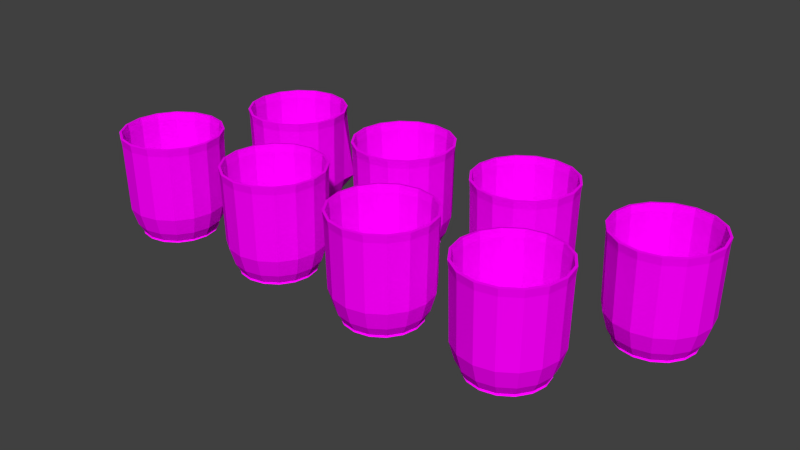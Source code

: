 # Source: Cup.blend  (saved by Blender 2.76.0; exported with 4.5.12 LTS)
import bpy
from mathutils import Matrix  # noqa: F401  (used for matrix-valued properties, if any)

bpy.ops.wm.read_factory_settings(use_empty=True)
scene = bpy.context.scene
scene.name = 'Scene'

# ---- collections
col_collection_1 = bpy.data.collections.new('Collection 1'); scene.collection.children.link(col_collection_1)

# ---- images (referenced by path relative to the original .blend; pixels are not part of the script)
import os
ASSET_DIR = os.environ.get("B2B_ASSET_DIR", "")  # directory of the original .blend (textures are referenced by path, not embedded)
HERE = os.path.dirname(os.path.abspath(__file__))  # packed textures are extracted next to this script under _unpacked/

def load_image(name, relpath, width, height, colorspace="sRGB"):
    """Load a texture the original file referenced (path relative to the .blend, or extracted next to this script)."""
    p = next((c for c in (os.path.join(HERE, relpath), os.path.join(ASSET_DIR, relpath)) if relpath and os.path.exists(c)), "")
    if p:
        img = bpy.data.images.load(p, check_existing=True)
        img.name = name
    else:  # same state as the original file: an image datablock whose file is absent (Cycles renders it pink)
        img = bpy.data.images.new(name, width, height)
        img.source = "FILE"
        img.filepath = "//" + (relpath or name)
    img.colorspace_settings.name = colorspace
    return img
img_cup_jpg = load_image('Cup.jpg', 'Cup.jpg', 1024, 1024, 'sRGB')

# ---- materials (node trees are filled in below, after node groups)
mat_cup = bpy.data.materials.new('Cup')
mat_cup.alpha_threshold = 0.0
mat_cup.roughness = 0.5

# ---- material node trees
mat_cup.use_nodes = True; mat_cup.node_tree.nodes.clear()
_N = mat_cup.node_tree.nodes; _L = mat_cup.node_tree.links
n0 = _N.new('ShaderNodeOutputMaterial'); n0.name = 'Material Output'; n0.location = (300, 300)
n1 = _N.new('ShaderNodeBsdfDiffuse'); n1.name = 'Diffuse BSDF'; n1.location = (10, 300)
n2 = _N.new('ShaderNodeTexImage'); n2.name = 'Image Texture'; n2.location = (-180, 300)
n2.width = 140
n2.image = img_cup_jpg
_L.new(n1.outputs[0], n0.inputs[0])
_L.new(n2.outputs[0], n1.inputs[0])
n0.is_active_output = True

# ---- world
world_world = bpy.data.worlds.new('World'); scene.world = world_world
world_world.color = (0.05088, 0.05088, 0.05088)
world_world.use_sun_shadow = False
world_world.sun_shadow_jitter_overblur = 0.0
world_world.cycles.sampling_method = 'MANUAL'
world_world.cycles.sample_map_resolution = 256

# ---- meshes
me_cylinder_010 = bpy.data.meshes.new('Cylinder.010')
me_cylinder_010.from_pydata([(1.863e-09, -1.129e-10, -0.1), (1.863e-09, 0.075, -0.1), (0.0, 0.1, 0.1), (0.0287, 0.06929, -0.1), (0.03827, 0.09239, 0.1), (0.05303, 0.05303, -0.1), (0.07071, 0.07071, 0.1), (0.06929, 0.0287, -0.1), (0.09239, 0.03827, 0.1), (0.075, -3.391e-09, -0.1), (0.1, -4.371e-09, 0.1), (0.06929, -0.0287, -0.1), (0.09239, -0.03827, 0.1), (0.05303, -0.05303, -0.1), (0.07071, -0.07071, 0.1), (0.0287, -0.06929, -0.1), (0.03827, -0.09239, 0.1), (1.319e-08, -0.075, -0.1), (1.51e-08, -0.1, 0.1), (-0.0287, -0.06929, -0.1), (-0.03827, -0.09239, 0.1), (-0.05303, -0.05303, -0.1), (-0.07071, -0.07071, 0.1), (-0.06929, -0.0287, -0.1), (-0.09239, -0.03827, 0.1), (-0.075, 7.815e-10, -0.1), (-0.1, 1.192e-09, 0.1), (-0.06929, 0.0287, -0.1), (-0.09239, 0.03827, 0.1), (-0.05303, 0.05303, -0.1), (-0.07071, 0.07071, 0.1), (-0.0287, 0.06929, -0.1), (-0.03827, 0.09239, 0.1), (1.863e-09, 0.075, -0.1), (1.187e-09, 0.085, -0.08255), (3.958e-10, 0.095, -0.04777), (1.583e-10, 0.098, 0.0854), (0.0375, 0.09054, 0.0854), (0.03635, 0.08777, -0.04777), (0.03253, 0.07853, -0.08255), (0.0287, 0.06929, -0.1), (0.0693, 0.0693, 0.0854), (0.0872, 0.06718, -0.04777), (0.0601, 0.0601, -0.08255), (0.05303, 0.05303, -0.1), (0.09054, 0.0375, 0.0854), (0.08777, 0.03635, -0.04777), (0.07853, 0.03253, -0.08255), (0.06929, 0.0287, -0.1), (0.098, -4.302e-09, 0.0854), (0.095, -4.199e-09, -0.04777), (0.085, -3.855e-09, -0.08255), (0.075, -3.391e-09, -0.1), (0.09054, -0.0375, 0.0854), (0.08777, -0.03635, -0.04777), (0.07853, -0.03253, -0.08255), (0.06929, -0.0287, -0.1), (0.0693, -0.0693, 0.0854), (0.06718, -0.06718, -0.04777), (0.0601, -0.0601, -0.08255), (0.05303, -0.05303, -0.1), (0.0375, -0.09054, 0.0854), (0.03635, -0.08777, -0.04777), (0.03253, -0.07853, -0.08255), (0.0287, -0.06929, -0.1), (1.496e-08, -0.098, 0.0854), (1.474e-08, -0.095, -0.04777), (1.402e-08, -0.085, -0.08255), (1.319e-08, -0.075, -0.1), (-0.0375, -0.09054, 0.0854), (-0.03635, -0.08777, -0.04777), (-0.03253, -0.07853, -0.08255), (-0.0287, -0.06929, -0.1), (-0.0693, -0.0693, 0.0854), (-0.06718, -0.06718, -0.04777), (-0.0601, -0.0601, -0.08255), (-0.05303, -0.05303, -0.1), (-0.09054, -0.0375, 0.0854), (-0.08777, -0.03635, -0.04777), (-0.07853, -0.03253, -0.08255), (-0.06929, -0.0287, -0.1), (-0.098, 1.15e-09, 0.0854), (-0.095, 1.086e-09, -0.04777), (-0.085, 8.739e-10, -0.08255), (-0.075, 7.815e-10, -0.1), (-0.09054, 0.0375, 0.0854), (-0.08777, 0.03635, -0.04777), (-0.07853, 0.03253, -0.08255), (-0.06929, 0.0287, -0.1), (-0.0693, 0.0693, 0.0854), (-0.06718, 0.06718, -0.04777), (-0.0601, 0.0601, -0.08255), (-0.05303, 0.05303, -0.1), (-0.0375, 0.09054, 0.0854), (-0.03635, 0.08777, -0.04777), (-0.03253, 0.07853, -0.08255), (-0.0287, 0.06929, -0.1)], [], [(0, 1, 3), (36, 2, 4, 37), (0, 3, 5), (37, 4, 6, 41), (0, 5, 7), (41, 6, 8, 45), (0, 7, 9), (45, 8, 10, 49), (0, 9, 11), (49, 10, 12, 53), (0, 11, 13), (53, 12, 14, 57), (0, 13, 15), (57, 14, 16, 61), (0, 15, 17), (61, 16, 18, 65), (0, 17, 19), (65, 18, 20, 69), (0, 19, 21), (69, 20, 22, 73), (0, 21, 23), (73, 22, 24, 77), (0, 23, 25), (77, 24, 26, 81), (0, 25, 27), (81, 26, 28, 85), (0, 27, 29), (85, 28, 30, 89), (0, 29, 31), (89, 30, 32, 93), (0, 31, 1), (93, 32, 2, 36), (31, 96, 33, 1), (96, 95, 34, 33), (95, 94, 35, 34), (94, 93, 36, 35), (29, 92, 96, 31), (92, 91, 95, 96), (91, 90, 94, 95), (90, 89, 93, 94), (27, 88, 92, 29), (88, 87, 91, 92), (87, 86, 90, 91), (86, 85, 89, 90), (25, 84, 88, 27), (84, 83, 87, 88), (83, 82, 86, 87), (82, 81, 85, 86), (23, 80, 84, 25), (80, 79, 83, 84), (79, 78, 82, 83), (78, 77, 81, 82), (21, 76, 80, 23), (76, 75, 79, 80), (75, 74, 78, 79), (74, 73, 77, 78), (19, 72, 76, 21), (72, 71, 75, 76), (71, 70, 74, 75), (70, 69, 73, 74), (17, 68, 72, 19), (68, 67, 71, 72), (67, 66, 70, 71), (66, 65, 69, 70), (15, 64, 68, 17), (64, 63, 67, 68), (63, 62, 66, 67), (62, 61, 65, 66), (13, 60, 64, 15), (60, 59, 63, 64), (59, 58, 62, 63), (58, 57, 61, 62), (11, 56, 60, 13), (56, 55, 59, 60), (55, 54, 58, 59), (54, 53, 57, 58), (9, 52, 56, 11), (52, 51, 55, 56), (51, 50, 54, 55), (50, 49, 53, 54), (7, 48, 52, 9), (48, 47, 51, 52), (47, 46, 50, 51), (46, 45, 49, 50), (5, 44, 48, 7), (44, 43, 47, 48), (43, 42, 46, 47), (42, 41, 45, 46), (3, 40, 44, 5), (40, 39, 43, 44), (39, 38, 42, 43), (38, 37, 41, 42), (1, 33, 40, 3), (33, 34, 39, 40), (34, 35, 38, 39), (35, 36, 37, 38)])
_uv = me_cylinder_010.uv_layers.new(name='UVMap')
_uv.uv.foreach_set('vector', [0.6271, 0.2434, 0.6283, 0.2289, 0.6319, 0.2307, 0.6469, 0.09298, 0.6503, 0.06845, 0.6932, 0.09508, 0.6838, 0.1158, 0.6271, 0.2434, 0.6319, 0.2307, 0.6348, 0.2344, 0.6838, 0.1158, 0.6932, 0.09508, 0.726, 0.1443, 0.7121, 0.1581, 0.6271, 0.2434, 0.6348, 0.2344, 0.6365, 0.2396, 0.7121, 0.1581, 0.726, 0.1443, 0.7437, 0.2086, 0.7274, 0.2134, 0.6271, 0.2434, 0.6365, 0.2396, 0.6368, 0.2453, 0.7274, 0.2134, 0.7437, 0.2086, 0.7437, 0.2782, 0.7274, 0.2732, 0.6271, 0.2434, 0.6368, 0.2453, 0.6356, 0.2507, 0.7274, 0.2732, 0.7437, 0.2782, 0.726, 0.3425, 0.7121, 0.3285, 0.6271, 0.2434, 0.6356, 0.2507, 0.633, 0.255, 0.7121, 0.3285, 0.726, 0.3425, 0.6932, 0.3918, 0.684, 0.3709, 0.6271, 0.2434, 0.633, 0.255, 0.6296, 0.2576, 0.684, 0.3709, 0.6932, 0.3918, 0.6503, 0.4184, 0.6471, 0.3938, 0.6271, 0.2434, 0.6296, 0.2576, 0.6258, 0.258, 0.6471, 0.3938, 0.6503, 0.4184, 0.6038, 0.4184, 0.6072, 0.3939, 0.6271, 0.2434, 0.6258, 0.258, 0.6222, 0.2562, 0.6072, 0.3939, 0.6038, 0.4184, 0.561, 0.3918, 0.5703, 0.371, 0.6271, 0.2434, 0.6222, 0.2562, 0.6193, 0.2524, 0.5703, 0.371, 0.561, 0.3918, 0.5281, 0.3425, 0.5421, 0.3287, 0.6271, 0.2434, 0.6193, 0.2524, 0.6176, 0.2473, 0.5421, 0.3287, 0.5281, 0.3425, 0.5104, 0.2782, 0.5268, 0.2735, 0.6271, 0.2434, 0.6176, 0.2473, 0.6174, 0.2415, 0.5268, 0.2735, 0.5104, 0.2782, 0.5104, 0.2086, 0.5267, 0.2136, 0.6271, 0.2434, 0.6174, 0.2415, 0.6186, 0.2361, 0.5267, 0.2136, 0.5104, 0.2086, 0.5281, 0.1443, 0.542, 0.1583, 0.6271, 0.2434, 0.6186, 0.2361, 0.6211, 0.2318, 0.542, 0.1583, 0.5281, 0.1443, 0.561, 0.09508, 0.5702, 0.116, 0.6271, 0.2434, 0.6211, 0.2318, 0.6245, 0.2293, 0.5702, 0.116, 0.561, 0.09508, 0.6038, 0.06845, 0.607, 0.09303, 0.6271, 0.2434, 0.6245, 0.2293, 0.6283, 0.2289, 0.607, 0.09303, 0.6038, 0.06845, 0.6503, 0.06845, 0.6469, 0.09298, 0.6245, 0.2293, 0.6245, 0.2292, 0.6283, 0.2288, 0.6283, 0.2289, 0.6245, 0.2292, 0.6238, 0.2251, 0.6287, 0.2246, 0.6283, 0.2288, 0.6238, 0.2251, 0.6223, 0.2158, 0.6297, 0.2151, 0.6287, 0.2246, 0.6223, 0.2158, 0.607, 0.09303, 0.6469, 0.09298, 0.6297, 0.2151, 0.6211, 0.2318, 0.621, 0.2317, 0.6245, 0.2292, 0.6245, 0.2293, 0.621, 0.2317, 0.6193, 0.2283, 0.6238, 0.2251, 0.6245, 0.2292, 0.6193, 0.2283, 0.6156, 0.2206, 0.6223, 0.2158, 0.6238, 0.2251, 0.6156, 0.2206, 0.5702, 0.116, 0.607, 0.09303, 0.6223, 0.2158, 0.6186, 0.2361, 0.6185, 0.2361, 0.621, 0.2317, 0.6211, 0.2318, 0.6185, 0.2361, 0.6161, 0.2339, 0.6193, 0.2283, 0.621, 0.2317, 0.6161, 0.2339, 0.6107, 0.2289, 0.6156, 0.2206, 0.6193, 0.2283, 0.6107, 0.2289, 0.542, 0.1583, 0.5702, 0.116, 0.6156, 0.2206, 0.6174, 0.2415, 0.6173, 0.2415, 0.6185, 0.2361, 0.6186, 0.2361, 0.6173, 0.2415, 0.6145, 0.241, 0.6161, 0.2339, 0.6185, 0.2361, 0.6145, 0.241, 0.6082, 0.2394, 0.6107, 0.2289, 0.6161, 0.2339, 0.6082, 0.2394, 0.5267, 0.2136, 0.542, 0.1583, 0.6107, 0.2289, 0.6176, 0.2473, 0.6175, 0.2473, 0.6173, 0.2415, 0.6174, 0.2415, 0.6175, 0.2473, 0.6148, 0.2484, 0.6145, 0.241, 0.6173, 0.2415, 0.6148, 0.2484, 0.6086, 0.2506, 0.6082, 0.2394, 0.6145, 0.241, 0.6086, 0.2506, 0.5268, 0.2735, 0.5267, 0.2136, 0.6082, 0.2394, 0.6193, 0.2524, 0.6193, 0.2524, 0.6175, 0.2473, 0.6176, 0.2473, 0.6193, 0.2524, 0.617, 0.255, 0.6148, 0.2484, 0.6175, 0.2473, 0.617, 0.255, 0.6119, 0.2606, 0.6086, 0.2506, 0.6148, 0.2484, 0.6119, 0.2606, 0.5421, 0.3287, 0.5268, 0.2735, 0.6086, 0.2506, 0.6222, 0.2562, 0.6222, 0.2562, 0.6193, 0.2524, 0.6193, 0.2524, 0.6222, 0.2562, 0.6207, 0.2599, 0.617, 0.255, 0.6193, 0.2524, 0.6207, 0.2599, 0.6174, 0.268, 0.6119, 0.2606, 0.617, 0.255, 0.6174, 0.268, 0.5703, 0.371, 0.5421, 0.3287, 0.6119, 0.2606, 0.6258, 0.258, 0.6258, 0.2581, 0.6222, 0.2562, 0.6222, 0.2562, 0.6258, 0.2581, 0.6254, 0.2623, 0.6207, 0.2599, 0.6222, 0.2562, 0.6254, 0.2623, 0.6244, 0.2717, 0.6174, 0.268, 0.6207, 0.2599, 0.6244, 0.2717, 0.6072, 0.3939, 0.5703, 0.371, 0.6174, 0.268, 0.6296, 0.2576, 0.6296, 0.2577, 0.6258, 0.2581, 0.6258, 0.258, 0.6296, 0.2577, 0.6304, 0.2618, 0.6254, 0.2623, 0.6258, 0.2581, 0.6304, 0.2618, 0.6318, 0.2711, 0.6244, 0.2717, 0.6254, 0.2623, 0.6318, 0.2711, 0.6471, 0.3938, 0.6072, 0.3939, 0.6244, 0.2717, 0.633, 0.255, 0.6331, 0.2551, 0.6296, 0.2577, 0.6296, 0.2576, 0.6331, 0.2551, 0.6348, 0.2585, 0.6304, 0.2618, 0.6296, 0.2577, 0.6348, 0.2585, 0.6385, 0.2662, 0.6318, 0.2711, 0.6304, 0.2618, 0.6385, 0.2662, 0.684, 0.3709, 0.6471, 0.3938, 0.6318, 0.2711, 0.6356, 0.2507, 0.6356, 0.2508, 0.6331, 0.2551, 0.633, 0.255, 0.6356, 0.2508, 0.6381, 0.2529, 0.6348, 0.2585, 0.6331, 0.2551, 0.6381, 0.2529, 0.6435, 0.2579, 0.6385, 0.2662, 0.6348, 0.2585, 0.6435, 0.2579, 0.7121, 0.3285, 0.684, 0.3709, 0.6385, 0.2662, 0.6368, 0.2453, 0.6368, 0.2453, 0.6356, 0.2508, 0.6356, 0.2507, 0.6368, 0.2453, 0.6396, 0.2459, 0.6381, 0.2529, 0.6356, 0.2508, 0.6396, 0.2459, 0.6459, 0.2474, 0.6435, 0.2579, 0.6381, 0.2529, 0.6459, 0.2474, 0.7274, 0.2732, 0.7121, 0.3285, 0.6435, 0.2579, 0.6365, 0.2396, 0.6366, 0.2396, 0.6368, 0.2453, 0.6368, 0.2453, 0.6366, 0.2396, 0.6393, 0.2385, 0.6396, 0.2459, 0.6368, 0.2453, 0.6393, 0.2385, 0.6455, 0.2363, 0.6459, 0.2474, 0.6396, 0.2459, 0.6455, 0.2363, 0.7274, 0.2134, 0.7274, 0.2732, 0.6459, 0.2474, 0.6348, 0.2344, 0.6349, 0.2344, 0.6366, 0.2396, 0.6365, 0.2396, 0.6349, 0.2344, 0.6371, 0.2318, 0.6393, 0.2385, 0.6366, 0.2396, 0.6371, 0.2318, 0.6423, 0.2262, 0.6455, 0.2363, 0.6393, 0.2385, 0.6423, 0.2262, 0.7121, 0.1581, 0.7274, 0.2134, 0.6455, 0.2363, 0.6319, 0.2307, 0.632, 0.2306, 0.6349, 0.2344, 0.6348, 0.2344, 0.632, 0.2306, 0.6334, 0.2269, 0.6371, 0.2318, 0.6349, 0.2344, 0.6334, 0.2269, 0.6367, 0.2188, 0.6423, 0.2262, 0.6371, 0.2318, 0.6367, 0.2188, 0.6838, 0.1158, 0.7121, 0.1581, 0.6423, 0.2262, 0.6283, 0.2289, 0.6283, 0.2288, 0.632, 0.2306, 0.6319, 0.2307, 0.6283, 0.2288, 0.6287, 0.2246, 0.6334, 0.2269, 0.632, 0.2306, 0.6287, 0.2246, 0.6297, 0.2151, 0.6367, 0.2188, 0.6334, 0.2269, 0.6297, 0.2151, 0.6469, 0.09298, 0.6838, 0.1158, 0.6367, 0.2188])
me_cylinder_010.materials.append(mat_cup)
me_cylinder_010.use_remesh_preserve_volume = False
me_cylinder_010.use_remesh_preserve_attributes = False
me_cylinder_010.use_mirror_vertex_groups = False
me_cylinder_010.update()
me_cylinder_009 = bpy.data.meshes.new('Cylinder.009')
me_cylinder_009.from_pydata([(1.863e-09, -1.129e-10, -0.1), (1.863e-09, 0.075, -0.1), (0.0, 0.1, 0.1), (0.0287, 0.06929, -0.1), (0.03827, 0.09239, 0.1), (0.05303, 0.05303, -0.1), (0.07071, 0.07071, 0.1), (0.06929, 0.0287, -0.1), (0.09239, 0.03827, 0.1), (0.075, -3.391e-09, -0.1), (0.1, -4.371e-09, 0.1), (0.06929, -0.0287, -0.1), (0.09239, -0.03827, 0.1), (0.05303, -0.05303, -0.1), (0.07071, -0.07071, 0.1), (0.0287, -0.06929, -0.1), (0.03827, -0.09239, 0.1), (1.319e-08, -0.075, -0.1), (1.51e-08, -0.1, 0.1), (-0.0287, -0.06929, -0.1), (-0.03827, -0.09239, 0.1), (-0.05303, -0.05303, -0.1), (-0.07071, -0.07071, 0.1), (-0.06929, -0.0287, -0.1), (-0.09239, -0.03827, 0.1), (-0.075, 7.815e-10, -0.1), (-0.1, 1.192e-09, 0.1), (-0.06929, 0.0287, -0.1), (-0.09239, 0.03827, 0.1), (-0.05303, 0.05303, -0.1), (-0.07071, 0.07071, 0.1), (-0.0287, 0.06929, -0.1), (-0.03827, 0.09239, 0.1), (1.863e-09, 0.075, -0.1), (1.187e-09, 0.085, -0.08255), (3.958e-10, 0.095, -0.04777), (1.583e-10, 0.098, 0.0854), (0.0375, 0.09054, 0.0854), (0.03635, 0.08777, -0.04777), (0.03253, 0.07853, -0.08255), (0.0287, 0.06929, -0.1), (0.0693, 0.0693, 0.0854), (0.06718, 0.06718, -0.04777), (0.0601, 0.0601, -0.08255), (0.05303, 0.05303, -0.1), (0.09054, 0.0375, 0.0854), (0.08777, 0.03635, -0.04777), (0.07853, 0.03253, -0.08255), (0.06929, 0.0287, -0.1), (0.098, -4.302e-09, 0.0854), (0.095, -4.199e-09, -0.04777), (0.085, -3.855e-09, -0.08255), (0.075, -3.391e-09, -0.1), (0.09054, -0.0375, 0.0854), (0.08777, -0.03635, -0.04777), (0.07853, -0.03253, -0.08255), (0.06929, -0.0287, -0.1), (0.0693, -0.0693, 0.0854), (0.06718, -0.06718, -0.04777), (0.0601, -0.0601, -0.08255), (0.05303, -0.05303, -0.1), (0.0375, -0.09054, 0.0854), (0.03635, -0.08777, -0.04777), (0.03253, -0.07853, -0.08255), (0.0287, -0.06929, -0.1), (1.496e-08, -0.098, 0.0854), (1.474e-08, -0.095, -0.04777), (1.402e-08, -0.085, -0.08255), (1.319e-08, -0.075, -0.1), (-0.0375, -0.09054, 0.0854), (-0.03635, -0.08777, -0.04777), (-0.03253, -0.07853, -0.08255), (-0.0287, -0.06929, -0.1), (-0.0693, -0.0693, 0.0854), (-0.06718, -0.06718, -0.04777), (-0.0601, -0.0601, -0.08255), (-0.05303, -0.05303, -0.1), (-0.09054, -0.0375, 0.0854), (-0.08777, -0.03635, -0.04777), (-0.07853, -0.03253, -0.08255), (-0.06929, -0.0287, -0.1), (-0.098, 1.15e-09, 0.0854), (-0.095, 1.086e-09, -0.04777), (-0.085, 8.739e-10, -0.08255), (-0.075, 7.815e-10, -0.1), (-0.09054, 0.0375, 0.0854), (-0.08777, 0.03635, -0.04777), (-0.07853, 0.03253, -0.08255), (-0.06929, 0.0287, -0.1), (-0.0693, 0.0693, 0.0854), (-0.06718, 0.06718, -0.04777), (-0.0601, 0.0601, -0.08255), (-0.05303, 0.05303, -0.1), (-0.0375, 0.09054, 0.0854), (-0.03635, 0.08777, -0.04777), (-0.03253, 0.07853, -0.08255), (-0.0287, 0.06929, -0.1)], [], [(0, 1, 3), (36, 2, 4, 37), (0, 3, 5), (37, 4, 6, 41), (0, 5, 7), (41, 6, 8, 45), (0, 7, 9), (45, 8, 10, 49), (0, 9, 11), (49, 10, 12, 53), (0, 11, 13), (53, 12, 14, 57), (0, 13, 15), (57, 14, 16, 61), (0, 15, 17), (61, 16, 18, 65), (0, 17, 19), (65, 18, 20, 69), (0, 19, 21), (69, 20, 22, 73), (0, 21, 23), (73, 22, 24, 77), (0, 23, 25), (77, 24, 26, 81), (0, 25, 27), (81, 26, 28, 85), (0, 27, 29), (85, 28, 30, 89), (0, 29, 31), (89, 30, 32, 93), (0, 31, 1), (93, 32, 2, 36), (31, 96, 33, 1), (96, 95, 34, 33), (95, 94, 35, 34), (94, 93, 36, 35), (29, 92, 96, 31), (92, 91, 95, 96), (91, 90, 94, 95), (90, 89, 93, 94), (27, 88, 92, 29), (88, 87, 91, 92), (87, 86, 90, 91), (86, 85, 89, 90), (25, 84, 88, 27), (84, 83, 87, 88), (83, 82, 86, 87), (82, 81, 85, 86), (23, 80, 84, 25), (80, 79, 83, 84), (79, 78, 82, 83), (78, 77, 81, 82), (21, 76, 80, 23), (76, 75, 79, 80), (75, 74, 78, 79), (74, 73, 77, 78), (19, 72, 76, 21), (72, 71, 75, 76), (71, 70, 74, 75), (70, 69, 73, 74), (17, 68, 72, 19), (68, 67, 71, 72), (67, 66, 70, 71), (66, 65, 69, 70), (15, 64, 68, 17), (64, 63, 67, 68), (63, 62, 66, 67), (62, 61, 65, 66), (13, 60, 64, 15), (60, 59, 63, 64), (59, 58, 62, 63), (58, 57, 61, 62), (11, 56, 60, 13), (56, 55, 59, 60), (55, 54, 58, 59), (54, 53, 57, 58), (9, 52, 56, 11), (52, 51, 55, 56), (51, 50, 54, 55), (50, 49, 53, 54), (7, 48, 52, 9), (48, 47, 51, 52), (47, 46, 50, 51), (46, 45, 49, 50), (5, 44, 48, 7), (44, 43, 47, 48), (43, 42, 46, 47), (42, 41, 45, 46), (3, 40, 44, 5), (40, 39, 43, 44), (39, 38, 42, 43), (38, 37, 41, 42), (1, 33, 40, 3), (33, 34, 39, 40), (34, 35, 38, 39), (35, 36, 37, 38)])
_uv = me_cylinder_009.uv_layers.new(name='UVMap')
_uv.uv.foreach_set('vector', [0.3687, 0.7276, 0.37, 0.713, 0.3736, 0.7149, 0.3886, 0.5772, 0.3919, 0.5526, 0.4348, 0.5793, 0.4255, 0.6, 0.3687, 0.7276, 0.3736, 0.7149, 0.3765, 0.7186, 0.4255, 0.6, 0.4348, 0.5793, 0.4677, 0.6285, 0.4537, 0.6423, 0.3687, 0.7276, 0.3765, 0.7186, 0.3782, 0.7238, 0.4537, 0.6423, 0.4677, 0.6285, 0.4854, 0.6928, 0.469, 0.6976, 0.3687, 0.7276, 0.3782, 0.7238, 0.3784, 0.7295, 0.469, 0.6976, 0.4854, 0.6928, 0.4854, 0.7624, 0.4691, 0.7574, 0.3687, 0.7276, 0.3784, 0.7295, 0.3772, 0.7349, 0.4691, 0.7574, 0.4854, 0.7624, 0.4677, 0.8267, 0.4538, 0.8127, 0.3687, 0.7276, 0.3772, 0.7349, 0.3747, 0.7392, 0.4538, 0.8127, 0.4677, 0.8267, 0.4348, 0.8759, 0.4256, 0.855, 0.3687, 0.7276, 0.3747, 0.7392, 0.3713, 0.7418, 0.4256, 0.855, 0.4348, 0.8759, 0.3919, 0.9026, 0.3888, 0.878, 0.3687, 0.7276, 0.3713, 0.7418, 0.3675, 0.7422, 0.3888, 0.878, 0.3919, 0.9026, 0.3455, 0.9026, 0.3489, 0.878, 0.3687, 0.7276, 0.3675, 0.7422, 0.3639, 0.7403, 0.3489, 0.878, 0.3455, 0.9026, 0.3026, 0.8759, 0.312, 0.8552, 0.3687, 0.7276, 0.3639, 0.7403, 0.361, 0.7366, 0.312, 0.8552, 0.3026, 0.8759, 0.2698, 0.8267, 0.2837, 0.8129, 0.3687, 0.7276, 0.361, 0.7366, 0.3593, 0.7314, 0.2837, 0.8129, 0.2698, 0.8267, 0.2521, 0.7624, 0.2684, 0.7576, 0.3687, 0.7276, 0.3593, 0.7314, 0.359, 0.7257, 0.2684, 0.7576, 0.2521, 0.7624, 0.2521, 0.6928, 0.2684, 0.6978, 0.3687, 0.7276, 0.359, 0.7257, 0.3602, 0.7203, 0.2684, 0.6978, 0.2521, 0.6928, 0.2698, 0.6285, 0.2837, 0.6425, 0.3687, 0.7276, 0.3602, 0.7203, 0.3628, 0.716, 0.2837, 0.6425, 0.2698, 0.6285, 0.3026, 0.5793, 0.3118, 0.6002, 0.3687, 0.7276, 0.3628, 0.716, 0.3662, 0.7134, 0.3118, 0.6002, 0.3026, 0.5793, 0.3455, 0.5526, 0.3487, 0.5772, 0.3687, 0.7276, 0.3662, 0.7134, 0.37, 0.713, 0.3487, 0.5772, 0.3455, 0.5526, 0.3919, 0.5526, 0.3886, 0.5772, 0.3662, 0.7134, 0.3662, 0.7133, 0.37, 0.7129, 0.37, 0.713, 0.3662, 0.7133, 0.3654, 0.7092, 0.3704, 0.7087, 0.37, 0.7129, 0.3654, 0.7092, 0.364, 0.7, 0.3714, 0.6993, 0.3704, 0.7087, 0.364, 0.7, 0.3487, 0.5772, 0.3886, 0.5772, 0.3714, 0.6993, 0.3628, 0.716, 0.3627, 0.7159, 0.3662, 0.7133, 0.3662, 0.7134, 0.3627, 0.7159, 0.361, 0.7125, 0.3654, 0.7092, 0.3662, 0.7133, 0.361, 0.7125, 0.3573, 0.7048, 0.364, 0.7, 0.3654, 0.7092, 0.3573, 0.7048, 0.3118, 0.6002, 0.3487, 0.5772, 0.364, 0.7, 0.3602, 0.7203, 0.3602, 0.7202, 0.3627, 0.7159, 0.3628, 0.716, 0.3602, 0.7202, 0.3577, 0.7181, 0.361, 0.7125, 0.3627, 0.7159, 0.3577, 0.7181, 0.3523, 0.7131, 0.3573, 0.7048, 0.361, 0.7125, 0.3523, 0.7131, 0.2837, 0.6425, 0.3118, 0.6002, 0.3573, 0.7048, 0.359, 0.7257, 0.359, 0.7257, 0.3602, 0.7202, 0.3602, 0.7203, 0.359, 0.7257, 0.3562, 0.7251, 0.3577, 0.7181, 0.3602, 0.7202, 0.3562, 0.7251, 0.3499, 0.7236, 0.3523, 0.7131, 0.3577, 0.7181, 0.3499, 0.7236, 0.2684, 0.6978, 0.2837, 0.6425, 0.3523, 0.7131, 0.3593, 0.7314, 0.3592, 0.7315, 0.359, 0.7257, 0.359, 0.7257, 0.3592, 0.7315, 0.3565, 0.7326, 0.3562, 0.7251, 0.359, 0.7257, 0.3565, 0.7326, 0.3503, 0.7347, 0.3499, 0.7236, 0.3562, 0.7251, 0.3503, 0.7347, 0.2684, 0.7576, 0.2684, 0.6978, 0.3499, 0.7236, 0.361, 0.7366, 0.3609, 0.7366, 0.3592, 0.7315, 0.3593, 0.7314, 0.3609, 0.7366, 0.3587, 0.7392, 0.3565, 0.7326, 0.3592, 0.7315, 0.3587, 0.7392, 0.3535, 0.7448, 0.3503, 0.7347, 0.3565, 0.7326, 0.3535, 0.7448, 0.2837, 0.8129, 0.2684, 0.7576, 0.3503, 0.7347, 0.3639, 0.7403, 0.3638, 0.7404, 0.3609, 0.7366, 0.361, 0.7366, 0.3638, 0.7404, 0.3624, 0.7441, 0.3587, 0.7392, 0.3609, 0.7366, 0.3624, 0.7441, 0.3591, 0.7522, 0.3535, 0.7448, 0.3587, 0.7392, 0.3591, 0.7522, 0.312, 0.8552, 0.2837, 0.8129, 0.3535, 0.7448, 0.3675, 0.7422, 0.3675, 0.7423, 0.3638, 0.7404, 0.3639, 0.7403, 0.3675, 0.7423, 0.3671, 0.7465, 0.3624, 0.7441, 0.3638, 0.7404, 0.3671, 0.7465, 0.3661, 0.7559, 0.3591, 0.7522, 0.3624, 0.7441, 0.3661, 0.7559, 0.3489, 0.878, 0.312, 0.8552, 0.3591, 0.7522, 0.3713, 0.7418, 0.3713, 0.7419, 0.3675, 0.7423, 0.3675, 0.7422, 0.3713, 0.7419, 0.372, 0.746, 0.3671, 0.7465, 0.3675, 0.7423, 0.372, 0.746, 0.3735, 0.7552, 0.3661, 0.7559, 0.3671, 0.7465, 0.3735, 0.7552, 0.3888, 0.878, 0.3489, 0.878, 0.3661, 0.7559, 0.3747, 0.7392, 0.3748, 0.7393, 0.3713, 0.7419, 0.3713, 0.7418, 0.3748, 0.7393, 0.3765, 0.7427, 0.372, 0.746, 0.3713, 0.7419, 0.3765, 0.7427, 0.3802, 0.7504, 0.3735, 0.7552, 0.372, 0.746, 0.3802, 0.7504, 0.4256, 0.855, 0.3888, 0.878, 0.3735, 0.7552, 0.3772, 0.7349, 0.3773, 0.735, 0.3748, 0.7393, 0.3747, 0.7392, 0.3773, 0.735, 0.3797, 0.7371, 0.3765, 0.7427, 0.3748, 0.7393, 0.3797, 0.7371, 0.3851, 0.7421, 0.3802, 0.7504, 0.3765, 0.7427, 0.3851, 0.7421, 0.4538, 0.8127, 0.4256, 0.855, 0.3802, 0.7504, 0.3784, 0.7295, 0.3785, 0.7295, 0.3773, 0.735, 0.3772, 0.7349, 0.3785, 0.7295, 0.3813, 0.7301, 0.3797, 0.7371, 0.3773, 0.735, 0.3813, 0.7301, 0.3876, 0.7316, 0.3851, 0.7421, 0.3797, 0.7371, 0.3876, 0.7316, 0.4691, 0.7574, 0.4538, 0.8127, 0.3851, 0.7421, 0.3782, 0.7238, 0.3783, 0.7237, 0.3785, 0.7295, 0.3784, 0.7295, 0.3783, 0.7237, 0.381, 0.7226, 0.3813, 0.7301, 0.3785, 0.7295, 0.381, 0.7226, 0.3872, 0.7205, 0.3876, 0.7316, 0.3813, 0.7301, 0.3872, 0.7205, 0.469, 0.6976, 0.4691, 0.7574, 0.3876, 0.7316, 0.3765, 0.7186, 0.3765, 0.7186, 0.3783, 0.7237, 0.3782, 0.7238, 0.3765, 0.7186, 0.3788, 0.716, 0.381, 0.7226, 0.3783, 0.7237, 0.3788, 0.716, 0.3839, 0.7104, 0.3872, 0.7205, 0.381, 0.7226, 0.3839, 0.7104, 0.4537, 0.6423, 0.469, 0.6976, 0.3872, 0.7205, 0.3736, 0.7149, 0.3736, 0.7148, 0.3765, 0.7186, 0.3765, 0.7186, 0.3736, 0.7148, 0.3751, 0.7111, 0.3788, 0.716, 0.3765, 0.7186, 0.3751, 0.7111, 0.3784, 0.703, 0.3839, 0.7104, 0.3788, 0.716, 0.3784, 0.703, 0.4255, 0.6, 0.4537, 0.6423, 0.3839, 0.7104, 0.37, 0.713, 0.37, 0.7129, 0.3736, 0.7148, 0.3736, 0.7149, 0.37, 0.7129, 0.3704, 0.7087, 0.3751, 0.7111, 0.3736, 0.7148, 0.3704, 0.7087, 0.3714, 0.6993, 0.3784, 0.703, 0.3751, 0.7111, 0.3714, 0.6993, 0.3886, 0.5772, 0.4255, 0.6, 0.3784, 0.703])
me_cylinder_009.materials.append(mat_cup)
me_cylinder_009.use_remesh_preserve_volume = False
me_cylinder_009.use_remesh_preserve_attributes = False
me_cylinder_009.use_mirror_vertex_groups = False
me_cylinder_009.update()
me_cylinder_008 = bpy.data.meshes.new('Cylinder.008')
me_cylinder_008.from_pydata([(1.863e-09, -1.129e-10, -0.1), (1.863e-09, 0.075, -0.1), (0.0, 0.1, 0.1), (0.0287, 0.06929, -0.1), (0.03827, 0.09239, 0.1), (0.05303, 0.05303, -0.1), (0.07071, 0.07071, 0.1), (0.06929, 0.0287, -0.1), (0.09239, 0.03827, 0.1), (0.075, -3.391e-09, -0.1), (0.1, -4.371e-09, 0.1), (0.06929, -0.0287, -0.1), (0.09239, -0.03827, 0.1), (0.05303, -0.05303, -0.1), (0.07071, -0.07071, 0.1), (0.0287, -0.06929, -0.1), (0.03827, -0.09239, 0.1), (1.319e-08, -0.075, -0.1), (1.51e-08, -0.1, 0.1), (-0.0287, -0.06929, -0.1), (-0.03827, -0.09239, 0.1), (-0.05303, -0.05303, -0.1), (-0.07071, -0.07071, 0.1), (-0.06929, -0.0287, -0.1), (-0.09239, -0.03827, 0.1), (-0.075, 7.815e-10, -0.1), (-0.1, 1.192e-09, 0.1), (-0.06929, 0.0287, -0.1), (-0.09239, 0.03827, 0.1), (-0.05303, 0.05303, -0.1), (-0.07071, 0.07071, 0.1), (-0.0287, 0.06929, -0.1), (-0.03827, 0.09239, 0.1), (1.863e-09, 0.075, -0.1), (1.187e-09, 0.085, -0.08255), (3.958e-10, 0.095, -0.04777), (1.583e-10, 0.098, 0.0854), (0.0375, 0.09054, 0.0854), (0.03635, 0.08777, -0.04777), (0.03253, 0.07853, -0.08255), (0.0287, 0.06929, -0.1), (0.0693, 0.0693, 0.0854), (0.06718, 0.06718, -0.04777), (0.0601, 0.0601, -0.08255), (0.05303, 0.05303, -0.1), (0.09054, 0.0375, 0.0854), (0.08777, 0.03635, -0.04777), (0.07853, 0.03253, -0.08255), (0.06929, 0.0287, -0.1), (0.098, -4.302e-09, 0.0854), (0.095, -4.199e-09, -0.04777), (0.085, -3.855e-09, -0.08255), (0.075, -3.391e-09, -0.1), (0.09054, -0.0375, 0.0854), (0.08777, -0.03635, -0.04777), (0.07853, -0.03253, -0.08255), (0.06929, -0.0287, -0.1), (0.0693, -0.0693, 0.0854), (0.06718, -0.06718, -0.04777), (0.0601, -0.0601, -0.08255), (0.05303, -0.05303, -0.1), (0.0375, -0.09054, 0.0854), (0.03635, -0.08777, -0.04777), (0.03253, -0.07853, -0.08255), (0.0287, -0.06929, -0.1), (1.496e-08, -0.098, 0.0854), (1.474e-08, -0.095, -0.04777), (1.402e-08, -0.085, -0.08255), (1.319e-08, -0.075, -0.1), (-0.0375, -0.09054, 0.0854), (-0.03635, -0.08777, -0.04777), (-0.03253, -0.07853, -0.08255), (-0.0287, -0.06929, -0.1), (-0.0693, -0.0693, 0.0854), (-0.06718, -0.06718, -0.04777), (-0.0601, -0.0601, -0.08255), (-0.05303, -0.05303, -0.1), (-0.09054, -0.0375, 0.0854), (-0.08777, -0.03635, -0.04777), (-0.07853, -0.03253, -0.08255), (-0.06929, -0.0287, -0.1), (-0.098, 1.15e-09, 0.0854), (-0.095, 1.086e-09, -0.04777), (-0.085, 8.739e-10, -0.08255), (-0.075, 7.815e-10, -0.1), (-0.09054, 0.0375, 0.0854), (-0.08777, 0.03635, -0.04777), (-0.07853, 0.03253, -0.08255), (-0.06929, 0.0287, -0.1), (-0.0693, 0.0693, 0.0854), (-0.06718, 0.06718, -0.04777), (-0.0601, 0.0601, -0.08255), (-0.05303, 0.05303, -0.1), (-0.0375, 0.09054, 0.0854), (-0.03635, 0.08777, -0.04777), (-0.03253, 0.07853, -0.08255), (-0.0287, 0.06929, -0.1)], [], [(0, 1, 3), (36, 2, 4, 37), (0, 3, 5), (37, 4, 6, 41), (0, 5, 7), (41, 6, 8, 45), (0, 7, 9), (45, 8, 10, 49), (0, 9, 11), (49, 10, 12, 53), (0, 11, 13), (53, 12, 14, 57), (0, 13, 15), (57, 14, 16, 61), (0, 15, 17), (61, 16, 18, 65), (0, 17, 19), (65, 18, 20, 69), (0, 19, 21), (69, 20, 22, 73), (0, 21, 23), (73, 22, 24, 77), (0, 23, 25), (77, 24, 26, 81), (0, 25, 27), (81, 26, 28, 85), (0, 27, 29), (85, 28, 30, 89), (0, 29, 31), (89, 30, 32, 93), (0, 31, 1), (93, 32, 2, 36), (31, 96, 33, 1), (96, 95, 34, 33), (95, 94, 35, 34), (94, 93, 36, 35), (29, 92, 96, 31), (92, 91, 95, 96), (91, 90, 94, 95), (90, 89, 93, 94), (27, 88, 92, 29), (88, 87, 91, 92), (87, 86, 90, 91), (86, 85, 89, 90), (25, 84, 88, 27), (84, 83, 87, 88), (83, 82, 86, 87), (82, 81, 85, 86), (23, 80, 84, 25), (80, 79, 83, 84), (79, 78, 82, 83), (78, 77, 81, 82), (21, 76, 80, 23), (76, 75, 79, 80), (75, 74, 78, 79), (74, 73, 77, 78), (19, 72, 76, 21), (72, 71, 75, 76), (71, 70, 74, 75), (70, 69, 73, 74), (17, 68, 72, 19), (68, 67, 71, 72), (67, 66, 70, 71), (66, 65, 69, 70), (15, 64, 68, 17), (64, 63, 67, 68), (63, 62, 66, 67), (62, 61, 65, 66), (13, 60, 64, 15), (60, 59, 63, 64), (59, 58, 62, 63), (58, 57, 61, 62), (11, 56, 60, 13), (56, 55, 59, 60), (55, 54, 58, 59), (54, 53, 57, 58), (9, 52, 56, 11), (52, 51, 55, 56), (51, 50, 54, 55), (50, 49, 53, 54), (7, 48, 52, 9), (48, 47, 51, 52), (47, 46, 50, 51), (46, 45, 49, 50), (5, 44, 48, 7), (44, 43, 47, 48), (43, 42, 46, 47), (42, 41, 45, 46), (3, 40, 44, 5), (40, 39, 43, 44), (39, 38, 42, 43), (38, 37, 41, 42), (1, 33, 40, 3), (33, 34, 39, 40), (34, 35, 38, 39), (35, 36, 37, 38)])
_uv = me_cylinder_008.uv_layers.new(name='UVMap')
_uv.uv.foreach_set('vector', [0.1172, 0.2638, 0.1185, 0.2492, 0.1221, 0.2511, 0.1371, 0.1134, 0.1404, 0.08883, 0.1833, 0.1155, 0.174, 0.1362, 0.1172, 0.2638, 0.1221, 0.2511, 0.125, 0.2548, 0.174, 0.1362, 0.1833, 0.1155, 0.2161, 0.1647, 0.2022, 0.1785, 0.1172, 0.2638, 0.125, 0.2548, 0.1267, 0.26, 0.2022, 0.1785, 0.2161, 0.1647, 0.2339, 0.229, 0.2175, 0.2338, 0.1172, 0.2638, 0.1267, 0.26, 0.1269, 0.2657, 0.2175, 0.2338, 0.2339, 0.229, 0.2339, 0.2986, 0.2175, 0.2936, 0.1172, 0.2638, 0.1269, 0.2657, 0.1257, 0.2711, 0.2175, 0.2936, 0.2339, 0.2986, 0.2161, 0.3629, 0.2023, 0.3489, 0.1172, 0.2638, 0.1257, 0.2711, 0.1232, 0.2754, 0.2023, 0.3489, 0.2161, 0.3629, 0.1833, 0.4121, 0.1741, 0.3913, 0.1172, 0.2638, 0.1232, 0.2754, 0.1198, 0.278, 0.1741, 0.3913, 0.1833, 0.4121, 0.1404, 0.4388, 0.1373, 0.4142, 0.1172, 0.2638, 0.1198, 0.278, 0.116, 0.2784, 0.1373, 0.4142, 0.1404, 0.4388, 0.094, 0.4388, 0.09734, 0.4142, 0.1172, 0.2638, 0.116, 0.2784, 0.1123, 0.2765, 0.09734, 0.4142, 0.094, 0.4388, 0.05112, 0.4121, 0.06046, 0.3914, 0.1172, 0.2638, 0.1123, 0.2765, 0.1095, 0.2728, 0.06046, 0.3914, 0.05112, 0.4121, 0.01829, 0.3629, 0.03222, 0.3491, 0.1172, 0.2638, 0.1095, 0.2728, 0.1078, 0.2676, 0.03222, 0.3491, 0.01829, 0.3629, 0.0005266, 0.2986, 0.01692, 0.2938, 0.1172, 0.2638, 0.1078, 0.2676, 0.1075, 0.2619, 0.01692, 0.2938, 0.0005266, 0.2986, 0.0005266, 0.229, 0.01689, 0.234, 0.1172, 0.2638, 0.1075, 0.2619, 0.1087, 0.2565, 0.01689, 0.234, 0.0005266, 0.229, 0.01829, 0.1647, 0.03213, 0.1787, 0.1172, 0.2638, 0.1087, 0.2565, 0.1112, 0.2522, 0.03213, 0.1787, 0.01829, 0.1647, 0.05112, 0.1155, 0.06032, 0.1364, 0.1172, 0.2638, 0.1112, 0.2522, 0.1147, 0.2496, 0.06032, 0.1364, 0.05112, 0.1155, 0.094, 0.08883, 0.09718, 0.1134, 0.1172, 0.2638, 0.1147, 0.2496, 0.1185, 0.2492, 0.09718, 0.1134, 0.094, 0.08883, 0.1404, 0.08883, 0.1371, 0.1134, 0.1147, 0.2496, 0.1146, 0.2495, 0.1185, 0.2491, 0.1185, 0.2492, 0.1146, 0.2495, 0.1139, 0.2454, 0.1189, 0.2449, 0.1185, 0.2491, 0.1139, 0.2454, 0.1124, 0.2362, 0.1199, 0.2355, 0.1189, 0.2449, 0.1124, 0.2362, 0.09718, 0.1134, 0.1371, 0.1134, 0.1199, 0.2355, 0.1112, 0.2522, 0.1112, 0.2521, 0.1146, 0.2495, 0.1147, 0.2496, 0.1112, 0.2521, 0.1095, 0.2487, 0.1139, 0.2454, 0.1146, 0.2495, 0.1095, 0.2487, 0.1058, 0.241, 0.1124, 0.2362, 0.1139, 0.2454, 0.1058, 0.241, 0.06032, 0.1364, 0.09718, 0.1134, 0.1124, 0.2362, 0.1087, 0.2565, 0.1087, 0.2565, 0.1112, 0.2521, 0.1112, 0.2522, 0.1087, 0.2565, 0.1062, 0.2543, 0.1095, 0.2487, 0.1112, 0.2521, 0.1062, 0.2543, 0.1008, 0.2493, 0.1058, 0.241, 0.1095, 0.2487, 0.1008, 0.2493, 0.03213, 0.1787, 0.06032, 0.1364, 0.1058, 0.241, 0.1075, 0.2619, 0.1074, 0.2619, 0.1087, 0.2565, 0.1087, 0.2565, 0.1074, 0.2619, 0.1046, 0.2613, 0.1062, 0.2543, 0.1087, 0.2565, 0.1046, 0.2613, 0.09836, 0.2598, 0.1008, 0.2493, 0.1062, 0.2543, 0.09836, 0.2598, 0.01689, 0.234, 0.03213, 0.1787, 0.1008, 0.2493, 0.1078, 0.2676, 0.1077, 0.2677, 0.1074, 0.2619, 0.1075, 0.2619, 0.1077, 0.2677, 0.105, 0.2688, 0.1046, 0.2613, 0.1074, 0.2619, 0.105, 0.2688, 0.09878, 0.271, 0.09836, 0.2598, 0.1046, 0.2613, 0.09878, 0.271, 0.01692, 0.2938, 0.01689, 0.234, 0.09836, 0.2598, 0.1095, 0.2728, 0.1094, 0.2728, 0.1077, 0.2677, 0.1078, 0.2676, 0.1094, 0.2728, 0.1072, 0.2754, 0.105, 0.2688, 0.1077, 0.2677, 0.1072, 0.2754, 0.102, 0.281, 0.09878, 0.271, 0.105, 0.2688, 0.102, 0.281, 0.03222, 0.3491, 0.01692, 0.2938, 0.09878, 0.271, 0.1123, 0.2765, 0.1123, 0.2766, 0.1094, 0.2728, 0.1095, 0.2728, 0.1123, 0.2766, 0.1109, 0.2803, 0.1072, 0.2754, 0.1094, 0.2728, 0.1109, 0.2803, 0.1075, 0.2884, 0.102, 0.281, 0.1072, 0.2754, 0.1075, 0.2884, 0.06046, 0.3914, 0.03222, 0.3491, 0.102, 0.281, 0.116, 0.2784, 0.116, 0.2785, 0.1123, 0.2766, 0.1123, 0.2765, 0.116, 0.2785, 0.1156, 0.2827, 0.1109, 0.2803, 0.1123, 0.2766, 0.1156, 0.2827, 0.1146, 0.2921, 0.1075, 0.2884, 0.1109, 0.2803, 0.1146, 0.2921, 0.09734, 0.4142, 0.06046, 0.3914, 0.1075, 0.2884, 0.1198, 0.278, 0.1198, 0.2781, 0.116, 0.2785, 0.116, 0.2784, 0.1198, 0.2781, 0.1205, 0.2822, 0.1156, 0.2827, 0.116, 0.2785, 0.1205, 0.2822, 0.122, 0.2915, 0.1146, 0.2921, 0.1156, 0.2827, 0.122, 0.2915, 0.1373, 0.4142, 0.09734, 0.4142, 0.1146, 0.2921, 0.1232, 0.2754, 0.1232, 0.2755, 0.1198, 0.2781, 0.1198, 0.278, 0.1232, 0.2755, 0.125, 0.2789, 0.1205, 0.2822, 0.1198, 0.2781, 0.125, 0.2789, 0.1287, 0.2866, 0.122, 0.2915, 0.1205, 0.2822, 0.1287, 0.2866, 0.1741, 0.3913, 0.1373, 0.4142, 0.122, 0.2915, 0.1257, 0.2711, 0.1258, 0.2712, 0.1232, 0.2755, 0.1232, 0.2754, 0.1258, 0.2712, 0.1282, 0.2733, 0.125, 0.2789, 0.1232, 0.2755, 0.1282, 0.2733, 0.1336, 0.2783, 0.1287, 0.2866, 0.125, 0.2789, 0.1336, 0.2783, 0.2023, 0.3489, 0.1741, 0.3913, 0.1287, 0.2866, 0.1269, 0.2657, 0.127, 0.2657, 0.1258, 0.2712, 0.1257, 0.2711, 0.127, 0.2657, 0.1298, 0.2663, 0.1282, 0.2733, 0.1258, 0.2712, 0.1298, 0.2663, 0.1361, 0.2678, 0.1336, 0.2783, 0.1282, 0.2733, 0.1361, 0.2678, 0.2175, 0.2936, 0.2023, 0.3489, 0.1336, 0.2783, 0.1267, 0.26, 0.1267, 0.2599, 0.127, 0.2657, 0.1269, 0.2657, 0.1267, 0.2599, 0.1295, 0.2589, 0.1298, 0.2663, 0.127, 0.2657, 0.1295, 0.2589, 0.1357, 0.2567, 0.1361, 0.2678, 0.1298, 0.2663, 0.1357, 0.2567, 0.2175, 0.2338, 0.2175, 0.2936, 0.1361, 0.2678, 0.125, 0.2548, 0.125, 0.2548, 0.1267, 0.2599, 0.1267, 0.26, 0.125, 0.2548, 0.1273, 0.2522, 0.1295, 0.2589, 0.1267, 0.2599, 0.1273, 0.2522, 0.1324, 0.2466, 0.1357, 0.2567, 0.1295, 0.2589, 0.1324, 0.2466, 0.2022, 0.1785, 0.2175, 0.2338, 0.1357, 0.2567, 0.1221, 0.2511, 0.1221, 0.251, 0.125, 0.2548, 0.125, 0.2548, 0.1221, 0.251, 0.1235, 0.2473, 0.1273, 0.2522, 0.125, 0.2548, 0.1235, 0.2473, 0.1269, 0.2392, 0.1324, 0.2466, 0.1273, 0.2522, 0.1269, 0.2392, 0.174, 0.1362, 0.2022, 0.1785, 0.1324, 0.2466, 0.1185, 0.2492, 0.1185, 0.2491, 0.1221, 0.251, 0.1221, 0.2511, 0.1185, 0.2491, 0.1189, 0.2449, 0.1235, 0.2473, 0.1221, 0.251, 0.1189, 0.2449, 0.1199, 0.2355, 0.1269, 0.2392, 0.1235, 0.2473, 0.1199, 0.2355, 0.1371, 0.1134, 0.174, 0.1362, 0.1269, 0.2392])
me_cylinder_008.materials.append(mat_cup)
me_cylinder_008.use_remesh_preserve_volume = False
me_cylinder_008.use_remesh_preserve_attributes = False
me_cylinder_008.use_mirror_vertex_groups = False
me_cylinder_008.update()
me_cylinder_007 = bpy.data.meshes.new('Cylinder.007')
me_cylinder_007.from_pydata([(1.863e-09, -1.129e-10, -0.1), (1.863e-09, 0.075, -0.1), (0.0, 0.1, 0.1), (0.0287, 0.06929, -0.1), (0.03827, 0.09239, 0.1), (0.05303, 0.05303, -0.1), (0.07071, 0.07071, 0.1), (0.06929, 0.0287, -0.1), (0.09239, 0.03827, 0.1), (0.075, -3.391e-09, -0.1), (0.1, -4.371e-09, 0.1), (0.06929, -0.0287, -0.1), (0.09239, -0.03827, 0.1), (0.05303, -0.05303, -0.1), (0.07071, -0.07071, 0.1), (0.0287, -0.06929, -0.1), (0.03827, -0.09239, 0.1), (1.319e-08, -0.075, -0.1), (1.51e-08, -0.1, 0.1), (-0.0287, -0.06929, -0.1), (-0.03827, -0.09239, 0.1), (-0.05303, -0.05303, -0.1), (-0.07071, -0.07071, 0.1), (-0.06929, -0.0287, -0.1), (-0.09239, -0.03827, 0.1), (-0.075, 7.815e-10, -0.1), (-0.1, 1.192e-09, 0.1), (-0.06929, 0.0287, -0.1), (-0.09239, 0.03827, 0.1), (-0.05303, 0.05303, -0.1), (-0.07071, 0.07071, 0.1), (-0.0287, 0.06929, -0.1), (-0.03827, 0.09239, 0.1), (1.863e-09, 0.075, -0.1), (1.187e-09, 0.085, -0.08255), (3.958e-10, 0.095, -0.04777), (1.583e-10, 0.098, 0.0854), (0.0375, 0.09054, 0.0854), (0.03635, 0.08777, -0.04777), (0.03253, 0.07853, -0.08255), (0.0287, 0.06929, -0.1), (0.0693, 0.0693, 0.0854), (0.06718, 0.06718, -0.04777), (0.0601, 0.0601, -0.08255), (0.05303, 0.05303, -0.1), (0.09054, 0.0375, 0.0854), (0.08777, 0.03635, -0.04777), (0.07853, 0.03253, -0.08255), (0.06929, 0.0287, -0.1), (0.098, -4.302e-09, 0.0854), (0.095, -4.199e-09, -0.04777), (0.085, -3.855e-09, -0.08255), (0.075, -3.391e-09, -0.1), (0.09054, -0.0375, 0.0854), (0.08777, -0.03635, -0.04777), (0.07853, -0.03253, -0.08255), (0.06929, -0.0287, -0.1), (0.0693, -0.0693, 0.0854), (0.06718, -0.06718, -0.04777), (0.0601, -0.0601, -0.08255), (0.05303, -0.05303, -0.1), (0.0375, -0.09054, 0.0854), (0.03635, -0.08777, -0.04777), (0.03253, -0.07853, -0.08255), (0.0287, -0.06929, -0.1), (1.496e-08, -0.098, 0.0854), (1.474e-08, -0.095, -0.04777), (1.402e-08, -0.085, -0.08255), (1.319e-08, -0.075, -0.1), (-0.0375, -0.09054, 0.0854), (-0.03635, -0.08777, -0.04777), (-0.03253, -0.07853, -0.08255), (-0.0287, -0.06929, -0.1), (-0.0693, -0.0693, 0.0854), (-0.06718, -0.06718, -0.04777), (-0.0601, -0.0601, -0.08255), (-0.05303, -0.05303, -0.1), (-0.09054, -0.0375, 0.0854), (-0.08777, -0.03635, -0.04777), (-0.07853, -0.03253, -0.08255), (-0.06929, -0.0287, -0.1), (-0.098, 1.15e-09, 0.0854), (-0.095, 1.086e-09, -0.04777), (-0.085, 8.739e-10, -0.08255), (-0.075, 7.815e-10, -0.1), (-0.09054, 0.0375, 0.0854), (-0.08777, 0.03635, -0.04777), (-0.07853, 0.03253, -0.08255), (-0.06929, 0.0287, -0.1), (-0.0693, 0.0693, 0.0854), (-0.06718, 0.06718, -0.04777), (-0.0601, 0.0601, -0.08255), (-0.05303, 0.05303, -0.1), (-0.0375, 0.09054, 0.0854), (-0.03635, 0.08777, -0.04777), (-0.03253, 0.07853, -0.08255), (-0.0287, 0.06929, -0.1)], [], [(0, 1, 3), (36, 2, 4, 37), (0, 3, 5), (37, 4, 6, 41), (0, 5, 7), (41, 6, 8, 45), (0, 7, 9), (45, 8, 10, 49), (0, 9, 11), (49, 10, 12, 53), (0, 11, 13), (53, 12, 14, 57), (0, 13, 15), (57, 14, 16, 61), (0, 15, 17), (61, 16, 18, 65), (0, 17, 19), (65, 18, 20, 69), (0, 19, 21), (69, 20, 22, 73), (0, 21, 23), (73, 22, 24, 77), (0, 23, 25), (77, 24, 26, 81), (0, 25, 27), (81, 26, 28, 85), (0, 27, 29), (85, 28, 30, 89), (0, 29, 31), (89, 30, 32, 93), (0, 31, 1), (93, 32, 2, 36), (31, 96, 33, 1), (96, 95, 34, 33), (95, 94, 35, 34), (94, 93, 36, 35), (29, 92, 96, 31), (92, 91, 95, 96), (91, 90, 94, 95), (90, 89, 93, 94), (27, 88, 92, 29), (88, 87, 91, 92), (87, 86, 90, 91), (86, 85, 89, 90), (25, 84, 88, 27), (84, 83, 87, 88), (83, 82, 86, 87), (82, 81, 85, 86), (23, 80, 84, 25), (80, 79, 83, 84), (79, 78, 82, 83), (78, 77, 81, 82), (21, 76, 80, 23), (76, 75, 79, 80), (75, 74, 78, 79), (74, 73, 77, 78), (19, 72, 76, 21), (72, 71, 75, 76), (71, 70, 74, 75), (70, 69, 73, 74), (17, 68, 72, 19), (68, 67, 71, 72), (67, 66, 70, 71), (66, 65, 69, 70), (15, 64, 68, 17), (64, 63, 67, 68), (63, 62, 66, 67), (62, 61, 65, 66), (13, 60, 64, 15), (60, 59, 63, 64), (59, 58, 62, 63), (58, 57, 61, 62), (11, 56, 60, 13), (56, 55, 59, 60), (55, 54, 58, 59), (54, 53, 57, 58), (9, 52, 56, 11), (52, 51, 55, 56), (51, 50, 54, 55), (50, 49, 53, 54), (7, 48, 52, 9), (48, 47, 51, 52), (47, 46, 50, 51), (46, 45, 49, 50), (5, 44, 48, 7), (44, 43, 47, 48), (43, 42, 46, 47), (42, 41, 45, 46), (3, 40, 44, 5), (40, 39, 43, 44), (39, 38, 42, 43), (38, 37, 41, 42), (1, 33, 40, 3), (33, 34, 39, 40), (34, 35, 38, 39), (35, 36, 37, 38)])
_uv = me_cylinder_007.uv_layers.new(name='UVMap')
_uv.uv.foreach_set('vector', [0.8786, 0.2536, 0.8798, 0.2391, 0.8835, 0.2409, 0.8985, 0.1032, 0.9018, 0.07864, 0.9447, 0.1053, 0.9353, 0.126, 0.8786, 0.2536, 0.8835, 0.2409, 0.8863, 0.2446, 0.9353, 0.126, 0.9447, 0.1053, 0.9775, 0.1545, 0.9636, 0.1683, 0.8786, 0.2536, 0.8863, 0.2446, 0.888, 0.2498, 0.9636, 0.1683, 0.9775, 0.1545, 0.9953, 0.2188, 0.9789, 0.2236, 0.8786, 0.2536, 0.888, 0.2498, 0.8883, 0.2555, 0.9789, 0.2236, 0.9953, 0.2188, 0.9953, 0.2884, 0.9789, 0.2834, 0.8786, 0.2536, 0.8883, 0.2555, 0.8871, 0.2609, 0.9789, 0.2834, 0.9953, 0.2884, 0.9775, 0.3527, 0.9637, 0.3387, 0.8786, 0.2536, 0.8871, 0.2609, 0.8846, 0.2652, 0.9637, 0.3387, 0.9775, 0.3527, 0.9447, 0.4019, 0.9355, 0.3811, 0.8786, 0.2536, 0.8846, 0.2652, 0.8811, 0.2678, 0.9355, 0.3811, 0.9447, 0.4019, 0.9018, 0.4286, 0.8986, 0.404, 0.8786, 0.2536, 0.8811, 0.2678, 0.8773, 0.2682, 0.8986, 0.404, 0.9018, 0.4286, 0.8554, 0.4286, 0.8587, 0.4041, 0.8786, 0.2536, 0.8773, 0.2682, 0.8737, 0.2663, 0.8587, 0.4041, 0.8554, 0.4286, 0.8125, 0.4019, 0.8218, 0.3812, 0.8786, 0.2536, 0.8737, 0.2663, 0.8708, 0.2626, 0.8218, 0.3812, 0.8125, 0.4019, 0.7797, 0.3527, 0.7936, 0.3389, 0.8786, 0.2536, 0.8708, 0.2626, 0.8691, 0.2575, 0.7936, 0.3389, 0.7797, 0.3527, 0.7619, 0.2884, 0.7783, 0.2837, 0.8786, 0.2536, 0.8691, 0.2575, 0.8689, 0.2517, 0.7783, 0.2837, 0.7619, 0.2884, 0.7619, 0.2188, 0.7783, 0.2238, 0.8786, 0.2536, 0.8689, 0.2517, 0.8701, 0.2463, 0.7783, 0.2238, 0.7619, 0.2188, 0.7797, 0.1545, 0.7935, 0.1685, 0.8786, 0.2536, 0.8701, 0.2463, 0.8726, 0.242, 0.7935, 0.1685, 0.7797, 0.1545, 0.8125, 0.1053, 0.8217, 0.1262, 0.8786, 0.2536, 0.8726, 0.242, 0.876, 0.2394, 0.8217, 0.1262, 0.8125, 0.1053, 0.8554, 0.07864, 0.8585, 0.1032, 0.8786, 0.2536, 0.876, 0.2394, 0.8798, 0.2391, 0.8585, 0.1032, 0.8554, 0.07864, 0.9018, 0.07864, 0.8985, 0.1032, 0.876, 0.2394, 0.876, 0.2393, 0.8798, 0.239, 0.8798, 0.2391, 0.876, 0.2393, 0.8753, 0.2352, 0.8802, 0.2347, 0.8798, 0.239, 0.8753, 0.2352, 0.8738, 0.226, 0.8812, 0.2253, 0.8802, 0.2347, 0.8738, 0.226, 0.8585, 0.1032, 0.8985, 0.1032, 0.8812, 0.2253, 0.8726, 0.242, 0.8726, 0.2419, 0.876, 0.2393, 0.876, 0.2394, 0.8726, 0.2419, 0.8708, 0.2385, 0.8753, 0.2352, 0.876, 0.2393, 0.8708, 0.2385, 0.8671, 0.2308, 0.8738, 0.226, 0.8753, 0.2352, 0.8671, 0.2308, 0.8217, 0.1262, 0.8585, 0.1032, 0.8738, 0.226, 0.8701, 0.2463, 0.87, 0.2463, 0.8726, 0.2419, 0.8726, 0.242, 0.87, 0.2463, 0.8676, 0.2441, 0.8708, 0.2385, 0.8726, 0.2419, 0.8676, 0.2441, 0.8622, 0.2391, 0.8671, 0.2308, 0.8708, 0.2385, 0.8622, 0.2391, 0.7935, 0.1685, 0.8217, 0.1262, 0.8671, 0.2308, 0.8689, 0.2517, 0.8688, 0.2517, 0.87, 0.2463, 0.8701, 0.2463, 0.8688, 0.2517, 0.866, 0.2512, 0.8676, 0.2441, 0.87, 0.2463, 0.866, 0.2512, 0.8597, 0.2496, 0.8622, 0.2391, 0.8676, 0.2441, 0.8597, 0.2496, 0.7783, 0.2238, 0.7935, 0.1685, 0.8622, 0.2391, 0.8691, 0.2575, 0.8691, 0.2575, 0.8688, 0.2517, 0.8689, 0.2517, 0.8691, 0.2575, 0.8663, 0.2586, 0.866, 0.2512, 0.8688, 0.2517, 0.8663, 0.2586, 0.8601, 0.2608, 0.8597, 0.2496, 0.866, 0.2512, 0.8601, 0.2608, 0.7783, 0.2837, 0.7783, 0.2238, 0.8597, 0.2496, 0.8708, 0.2626, 0.8708, 0.2626, 0.8691, 0.2575, 0.8691, 0.2575, 0.8708, 0.2626, 0.8685, 0.2652, 0.8663, 0.2586, 0.8691, 0.2575, 0.8685, 0.2652, 0.8634, 0.2708, 0.8601, 0.2608, 0.8663, 0.2586, 0.8634, 0.2708, 0.7936, 0.3389, 0.7783, 0.2837, 0.8601, 0.2608, 0.8737, 0.2663, 0.8737, 0.2664, 0.8708, 0.2626, 0.8708, 0.2626, 0.8737, 0.2664, 0.8723, 0.2701, 0.8685, 0.2652, 0.8708, 0.2626, 0.8723, 0.2701, 0.8689, 0.2782, 0.8634, 0.2708, 0.8685, 0.2652, 0.8689, 0.2782, 0.8218, 0.3812, 0.7936, 0.3389, 0.8634, 0.2708, 0.8773, 0.2682, 0.8773, 0.2683, 0.8737, 0.2664, 0.8737, 0.2663, 0.8773, 0.2683, 0.8769, 0.2725, 0.8723, 0.2701, 0.8737, 0.2664, 0.8769, 0.2725, 0.8759, 0.2819, 0.8689, 0.2782, 0.8723, 0.2701, 0.8759, 0.2819, 0.8587, 0.4041, 0.8218, 0.3812, 0.8689, 0.2782, 0.8811, 0.2678, 0.8812, 0.2679, 0.8773, 0.2683, 0.8773, 0.2682, 0.8812, 0.2679, 0.8819, 0.272, 0.8769, 0.2725, 0.8773, 0.2683, 0.8819, 0.272, 0.8833, 0.2813, 0.8759, 0.2819, 0.8769, 0.2725, 0.8833, 0.2813, 0.8986, 0.404, 0.8587, 0.4041, 0.8759, 0.2819, 0.8846, 0.2652, 0.8846, 0.2653, 0.8812, 0.2679, 0.8811, 0.2678, 0.8846, 0.2653, 0.8863, 0.2687, 0.8819, 0.272, 0.8812, 0.2679, 0.8863, 0.2687, 0.89, 0.2764, 0.8833, 0.2813, 0.8819, 0.272, 0.89, 0.2764, 0.9355, 0.3811, 0.8986, 0.404, 0.8833, 0.2813, 0.8871, 0.2609, 0.8871, 0.261, 0.8846, 0.2653, 0.8846, 0.2652, 0.8871, 0.261, 0.8896, 0.2631, 0.8863, 0.2687, 0.8846, 0.2653, 0.8896, 0.2631, 0.895, 0.2681, 0.89, 0.2764, 0.8863, 0.2687, 0.895, 0.2681, 0.9637, 0.3387, 0.9355, 0.3811, 0.89, 0.2764, 0.8883, 0.2555, 0.8884, 0.2555, 0.8871, 0.261, 0.8871, 0.2609, 0.8884, 0.2555, 0.8912, 0.2561, 0.8896, 0.2631, 0.8871, 0.261, 0.8912, 0.2561, 0.8974, 0.2576, 0.895, 0.2681, 0.8896, 0.2631, 0.8974, 0.2576, 0.9789, 0.2834, 0.9637, 0.3387, 0.895, 0.2681, 0.888, 0.2498, 0.8881, 0.2497, 0.8884, 0.2555, 0.8883, 0.2555, 0.8881, 0.2497, 0.8908, 0.2487, 0.8912, 0.2561, 0.8884, 0.2555, 0.8908, 0.2487, 0.897, 0.2465, 0.8974, 0.2576, 0.8912, 0.2561, 0.897, 0.2465, 0.9789, 0.2236, 0.9789, 0.2834, 0.8974, 0.2576, 0.8863, 0.2446, 0.8864, 0.2446, 0.8881, 0.2497, 0.888, 0.2498, 0.8864, 0.2446, 0.8886, 0.242, 0.8908, 0.2487, 0.8881, 0.2497, 0.8886, 0.242, 0.8938, 0.2364, 0.897, 0.2465, 0.8908, 0.2487, 0.8938, 0.2364, 0.9636, 0.1683, 0.9789, 0.2236, 0.897, 0.2465, 0.8835, 0.2409, 0.8835, 0.2408, 0.8864, 0.2446, 0.8863, 0.2446, 0.8835, 0.2408, 0.8849, 0.2371, 0.8886, 0.242, 0.8864, 0.2446, 0.8849, 0.2371, 0.8883, 0.229, 0.8938, 0.2364, 0.8886, 0.242, 0.8883, 0.229, 0.9353, 0.126, 0.9636, 0.1683, 0.8938, 0.2364, 0.8798, 0.2391, 0.8798, 0.239, 0.8835, 0.2408, 0.8835, 0.2409, 0.8798, 0.239, 0.8802, 0.2347, 0.8849, 0.2371, 0.8835, 0.2408, 0.8802, 0.2347, 0.8812, 0.2253, 0.8883, 0.229, 0.8849, 0.2371, 0.8812, 0.2253, 0.8985, 0.1032, 0.9353, 0.126, 0.8883, 0.229])
me_cylinder_007.materials.append(mat_cup)
me_cylinder_007.use_remesh_preserve_volume = False
me_cylinder_007.use_remesh_preserve_attributes = False
me_cylinder_007.use_mirror_vertex_groups = False
me_cylinder_007.update()
me_cylinder_006 = bpy.data.meshes.new('Cylinder.006')
me_cylinder_006.from_pydata([(1.863e-09, -1.129e-10, -0.1), (1.863e-09, 0.075, -0.1), (0.0, 0.1, 0.1), (0.0287, 0.06929, -0.1), (0.03827, 0.09239, 0.1), (0.05303, 0.05303, -0.1), (0.07071, 0.07071, 0.1), (0.06929, 0.0287, -0.1), (0.09239, 0.03827, 0.1), (0.075, -3.391e-09, -0.1), (0.1, -4.371e-09, 0.1), (0.06929, -0.0287, -0.1), (0.09239, -0.03827, 0.1), (0.05303, -0.05303, -0.1), (0.07071, -0.07071, 0.1), (0.0287, -0.06929, -0.1), (0.03827, -0.09239, 0.1), (1.319e-08, -0.075, -0.1), (1.51e-08, -0.1, 0.1), (-0.0287, -0.06929, -0.1), (-0.03827, -0.09239, 0.1), (-0.05303, -0.05303, -0.1), (-0.07071, -0.07071, 0.1), (-0.06929, -0.0287, -0.1), (-0.09239, -0.03827, 0.1), (-0.075, 7.815e-10, -0.1), (-0.1, 1.192e-09, 0.1), (-0.06929, 0.0287, -0.1), (-0.09239, 0.03827, 0.1), (-0.05303, 0.05303, -0.1), (-0.07071, 0.07071, 0.1), (-0.0287, 0.06929, -0.1), (-0.03827, 0.09239, 0.1), (1.863e-09, 0.075, -0.1), (1.187e-09, 0.085, -0.08255), (3.958e-10, 0.095, -0.04777), (1.583e-10, 0.098, 0.0854), (0.0375, 0.09054, 0.0854), (0.03635, 0.08777, -0.04777), (0.03253, 0.07853, -0.08255), (0.0287, 0.06929, -0.1), (0.0693, 0.0693, 0.0854), (0.06718, 0.06718, -0.04777), (0.0601, 0.0601, -0.08255), (0.05303, 0.05303, -0.1), (0.09054, 0.0375, 0.0854), (0.08777, 0.03635, -0.04777), (0.07853, 0.03253, -0.08255), (0.06929, 0.0287, -0.1), (0.098, -4.302e-09, 0.0854), (0.095, -4.199e-09, -0.04777), (0.085, -3.855e-09, -0.08255), (0.075, -3.391e-09, -0.1), (0.09054, -0.0375, 0.0854), (0.08777, -0.03635, -0.04777), (0.07853, -0.03253, -0.08255), (0.06929, -0.0287, -0.1), (0.0693, -0.0693, 0.0854), (0.06718, -0.06718, -0.04777), (0.0601, -0.0601, -0.08255), (0.05303, -0.05303, -0.1), (0.0375, -0.09054, 0.0854), (0.03635, -0.08777, -0.04777), (0.03253, -0.07853, -0.08255), (0.0287, -0.06929, -0.1), (1.496e-08, -0.098, 0.0854), (1.474e-08, -0.095, -0.04777), (1.402e-08, -0.085, -0.08255), (1.319e-08, -0.075, -0.1), (-0.0375, -0.09054, 0.0854), (-0.03635, -0.08777, -0.04777), (-0.03253, -0.07853, -0.08255), (-0.0287, -0.06929, -0.1), (-0.0693, -0.0693, 0.0854), (-0.06718, -0.06718, -0.04777), (-0.0601, -0.0601, -0.08255), (-0.05303, -0.05303, -0.1), (-0.09054, -0.0375, 0.0854), (-0.08777, -0.03635, -0.04777), (-0.07853, -0.03253, -0.08255), (-0.06929, -0.0287, -0.1), (-0.098, 1.15e-09, 0.0854), (-0.095, 1.086e-09, -0.04777), (-0.085, 8.739e-10, -0.08255), (-0.075, 7.815e-10, -0.1), (-0.09054, 0.0375, 0.0854), (-0.08777, 0.03635, -0.04777), (-0.07853, 0.03253, -0.08255), (-0.06929, 0.0287, -0.1), (-0.0693, 0.0693, 0.0854), (-0.06718, 0.06718, -0.04777), (-0.0601, 0.0601, -0.08255), (-0.05303, 0.05303, -0.1), (-0.0375, 0.09054, 0.0854), (-0.03635, 0.08777, -0.04777), (-0.03253, 0.07853, -0.08255), (-0.0287, 0.06929, -0.1)], [], [(0, 1, 3), (36, 2, 4, 37), (0, 3, 5), (37, 4, 6, 41), (0, 5, 7), (41, 6, 8, 45), (0, 7, 9), (45, 8, 10, 49), (0, 9, 11), (49, 10, 12, 53), (0, 11, 13), (53, 12, 14, 57), (0, 13, 15), (57, 14, 16, 61), (0, 15, 17), (61, 16, 18, 65), (0, 17, 19), (65, 18, 20, 69), (0, 19, 21), (69, 20, 22, 73), (0, 21, 23), (73, 22, 24, 77), (0, 23, 25), (77, 24, 26, 81), (0, 25, 27), (81, 26, 28, 85), (0, 27, 29), (85, 28, 30, 89), (0, 29, 31), (89, 30, 32, 93), (0, 31, 1), (93, 32, 2, 36), (31, 96, 33, 1), (96, 95, 34, 33), (95, 94, 35, 34), (94, 93, 36, 35), (29, 92, 96, 31), (92, 91, 95, 96), (91, 90, 94, 95), (90, 89, 93, 94), (27, 88, 92, 29), (88, 87, 91, 92), (87, 86, 90, 91), (86, 85, 89, 90), (25, 84, 88, 27), (84, 83, 87, 88), (83, 82, 86, 87), (82, 81, 85, 86), (23, 80, 84, 25), (80, 79, 83, 84), (79, 78, 82, 83), (78, 77, 81, 82), (21, 76, 80, 23), (76, 75, 79, 80), (75, 74, 78, 79), (74, 73, 77, 78), (19, 72, 76, 21), (72, 71, 75, 76), (71, 70, 74, 75), (70, 69, 73, 74), (17, 68, 72, 19), (68, 67, 71, 72), (67, 66, 70, 71), (66, 65, 69, 70), (15, 64, 68, 17), (64, 63, 67, 68), (63, 62, 66, 67), (62, 61, 65, 66), (13, 60, 64, 15), (60, 59, 63, 64), (59, 58, 62, 63), (58, 57, 61, 62), (11, 56, 60, 13), (56, 55, 59, 60), (55, 54, 58, 59), (54, 53, 57, 58), (9, 52, 56, 11), (52, 51, 55, 56), (51, 50, 54, 55), (50, 49, 53, 54), (7, 48, 52, 9), (48, 47, 51, 52), (47, 46, 50, 51), (46, 45, 49, 50), (5, 44, 48, 7), (44, 43, 47, 48), (43, 42, 46, 47), (42, 41, 45, 46), (3, 40, 44, 5), (40, 39, 43, 44), (39, 38, 42, 43), (38, 37, 41, 42), (1, 33, 40, 3), (33, 34, 39, 40), (34, 35, 38, 39), (35, 36, 37, 38)])
_uv = me_cylinder_006.uv_layers.new(name='UVMap')
_uv.uv.foreach_set('vector', [0.6237, 0.748, 0.6249, 0.7334, 0.6285, 0.7353, 0.6435, 0.5975, 0.6469, 0.573, 0.6898, 0.5997, 0.6804, 0.6204, 0.6237, 0.748, 0.6285, 0.7353, 0.6314, 0.739, 0.6804, 0.6204, 0.6898, 0.5997, 0.7226, 0.6489, 0.7087, 0.6627, 0.6237, 0.748, 0.6314, 0.739, 0.6331, 0.7441, 0.7087, 0.6627, 0.7226, 0.6489, 0.7404, 0.7132, 0.724, 0.7179, 0.6237, 0.748, 0.6331, 0.7441, 0.6334, 0.7499, 0.724, 0.7179, 0.7404, 0.7132, 0.7404, 0.7828, 0.724, 0.7778, 0.6237, 0.748, 0.6334, 0.7499, 0.6322, 0.7553, 0.724, 0.7778, 0.7404, 0.7828, 0.7226, 0.8471, 0.7087, 0.8331, 0.6237, 0.748, 0.6322, 0.7553, 0.6296, 0.7596, 0.7087, 0.8331, 0.7226, 0.8471, 0.6898, 0.8963, 0.6806, 0.8754, 0.6237, 0.748, 0.6296, 0.7596, 0.6262, 0.7622, 0.6806, 0.8754, 0.6898, 0.8963, 0.6469, 0.923, 0.6437, 0.8984, 0.6237, 0.748, 0.6262, 0.7622, 0.6224, 0.7625, 0.6437, 0.8984, 0.6469, 0.923, 0.6005, 0.923, 0.6038, 0.8984, 0.6237, 0.748, 0.6224, 0.7625, 0.6188, 0.7607, 0.6038, 0.8984, 0.6005, 0.923, 0.5576, 0.8963, 0.5669, 0.8756, 0.6237, 0.748, 0.6188, 0.7607, 0.6159, 0.757, 0.5669, 0.8756, 0.5576, 0.8963, 0.5247, 0.8471, 0.5387, 0.8333, 0.6237, 0.748, 0.6159, 0.757, 0.6142, 0.7518, 0.5387, 0.8333, 0.5247, 0.8471, 0.507, 0.7828, 0.5234, 0.778, 0.6237, 0.748, 0.6142, 0.7518, 0.614, 0.7461, 0.5234, 0.778, 0.507, 0.7828, 0.507, 0.7132, 0.5233, 0.7182, 0.6237, 0.748, 0.614, 0.7461, 0.6152, 0.7407, 0.5233, 0.7182, 0.507, 0.7132, 0.5247, 0.6489, 0.5386, 0.6629, 0.6237, 0.748, 0.6152, 0.7407, 0.6177, 0.7364, 0.5386, 0.6629, 0.5247, 0.6489, 0.5576, 0.5997, 0.5668, 0.6205, 0.6237, 0.748, 0.6177, 0.7364, 0.6211, 0.7338, 0.5668, 0.6205, 0.5576, 0.5997, 0.6005, 0.573, 0.6036, 0.5976, 0.6237, 0.748, 0.6211, 0.7338, 0.6249, 0.7334, 0.6036, 0.5976, 0.6005, 0.573, 0.6469, 0.573, 0.6435, 0.5975, 0.6211, 0.7338, 0.6211, 0.7337, 0.6249, 0.7333, 0.6249, 0.7334, 0.6211, 0.7337, 0.6204, 0.7296, 0.6253, 0.7291, 0.6249, 0.7333, 0.6204, 0.7296, 0.6189, 0.7203, 0.6263, 0.7197, 0.6253, 0.7291, 0.6189, 0.7203, 0.6036, 0.5976, 0.6435, 0.5975, 0.6263, 0.7197, 0.6177, 0.7364, 0.6176, 0.7363, 0.6211, 0.7337, 0.6211, 0.7338, 0.6176, 0.7363, 0.6159, 0.7329, 0.6204, 0.7296, 0.6211, 0.7337, 0.6159, 0.7329, 0.6122, 0.7252, 0.6189, 0.7203, 0.6204, 0.7296, 0.6122, 0.7252, 0.5668, 0.6205, 0.6036, 0.5976, 0.6189, 0.7203, 0.6152, 0.7407, 0.6151, 0.7406, 0.6176, 0.7363, 0.6177, 0.7364, 0.6151, 0.7406, 0.6127, 0.7385, 0.6159, 0.7329, 0.6176, 0.7363, 0.6127, 0.7385, 0.6073, 0.7335, 0.6122, 0.7252, 0.6159, 0.7329, 0.6073, 0.7335, 0.5386, 0.6629, 0.5668, 0.6205, 0.6122, 0.7252, 0.614, 0.7461, 0.6139, 0.7461, 0.6151, 0.7406, 0.6152, 0.7407, 0.6139, 0.7461, 0.6111, 0.7455, 0.6127, 0.7385, 0.6151, 0.7406, 0.6111, 0.7455, 0.6048, 0.744, 0.6073, 0.7335, 0.6127, 0.7385, 0.6048, 0.744, 0.5233, 0.7182, 0.5386, 0.6629, 0.6073, 0.7335, 0.6142, 0.7518, 0.6141, 0.7519, 0.6139, 0.7461, 0.614, 0.7461, 0.6141, 0.7519, 0.6114, 0.7529, 0.6111, 0.7455, 0.6139, 0.7461, 0.6114, 0.7529, 0.6052, 0.7551, 0.6048, 0.744, 0.6111, 0.7455, 0.6052, 0.7551, 0.5234, 0.778, 0.5233, 0.7182, 0.6048, 0.744, 0.6159, 0.757, 0.6159, 0.757, 0.6141, 0.7519, 0.6142, 0.7518, 0.6159, 0.757, 0.6136, 0.7596, 0.6114, 0.7529, 0.6141, 0.7519, 0.6136, 0.7596, 0.6085, 0.7652, 0.6052, 0.7551, 0.6114, 0.7529, 0.6085, 0.7652, 0.5387, 0.8333, 0.5234, 0.778, 0.6052, 0.7551, 0.6188, 0.7607, 0.6188, 0.7608, 0.6159, 0.757, 0.6159, 0.757, 0.6188, 0.7608, 0.6173, 0.7645, 0.6136, 0.7596, 0.6159, 0.757, 0.6173, 0.7645, 0.614, 0.7726, 0.6085, 0.7652, 0.6136, 0.7596, 0.614, 0.7726, 0.5669, 0.8756, 0.5387, 0.8333, 0.6085, 0.7652, 0.6224, 0.7625, 0.6224, 0.7626, 0.6188, 0.7608, 0.6188, 0.7607, 0.6224, 0.7626, 0.622, 0.7668, 0.6173, 0.7645, 0.6188, 0.7608, 0.622, 0.7668, 0.621, 0.7763, 0.614, 0.7726, 0.6173, 0.7645, 0.621, 0.7763, 0.6038, 0.8984, 0.5669, 0.8756, 0.614, 0.7726, 0.6262, 0.7622, 0.6262, 0.7623, 0.6224, 0.7626, 0.6224, 0.7625, 0.6262, 0.7623, 0.627, 0.7664, 0.622, 0.7668, 0.6224, 0.7626, 0.627, 0.7664, 0.6284, 0.7756, 0.621, 0.7763, 0.622, 0.7668, 0.6284, 0.7756, 0.6437, 0.8984, 0.6038, 0.8984, 0.621, 0.7763, 0.6296, 0.7596, 0.6297, 0.7597, 0.6262, 0.7623, 0.6262, 0.7622, 0.6297, 0.7597, 0.6314, 0.7631, 0.627, 0.7664, 0.6262, 0.7623, 0.6314, 0.7631, 0.6351, 0.7708, 0.6284, 0.7756, 0.627, 0.7664, 0.6351, 0.7708, 0.6806, 0.8754, 0.6437, 0.8984, 0.6284, 0.7756, 0.6322, 0.7553, 0.6322, 0.7553, 0.6297, 0.7597, 0.6296, 0.7596, 0.6322, 0.7553, 0.6347, 0.7575, 0.6314, 0.7631, 0.6297, 0.7597, 0.6347, 0.7575, 0.6401, 0.7625, 0.6351, 0.7708, 0.6314, 0.7631, 0.6401, 0.7625, 0.7087, 0.8331, 0.6806, 0.8754, 0.6351, 0.7708, 0.6334, 0.7499, 0.6334, 0.7499, 0.6322, 0.7553, 0.6322, 0.7553, 0.6334, 0.7499, 0.6362, 0.7504, 0.6347, 0.7575, 0.6322, 0.7553, 0.6362, 0.7504, 0.6425, 0.752, 0.6401, 0.7625, 0.6347, 0.7575, 0.6425, 0.752, 0.724, 0.7778, 0.7087, 0.8331, 0.6401, 0.7625, 0.6331, 0.7441, 0.6332, 0.7441, 0.6334, 0.7499, 0.6334, 0.7499, 0.6332, 0.7441, 0.6359, 0.743, 0.6362, 0.7504, 0.6334, 0.7499, 0.6359, 0.743, 0.6421, 0.7408, 0.6425, 0.752, 0.6362, 0.7504, 0.6421, 0.7408, 0.724, 0.7179, 0.724, 0.7778, 0.6425, 0.752, 0.6314, 0.739, 0.6315, 0.739, 0.6332, 0.7441, 0.6331, 0.7441, 0.6315, 0.739, 0.6337, 0.7364, 0.6359, 0.743, 0.6332, 0.7441, 0.6337, 0.7364, 0.6389, 0.7308, 0.6421, 0.7408, 0.6359, 0.743, 0.6389, 0.7308, 0.7087, 0.6627, 0.724, 0.7179, 0.6421, 0.7408, 0.6285, 0.7353, 0.6286, 0.7352, 0.6315, 0.739, 0.6314, 0.739, 0.6286, 0.7352, 0.63, 0.7315, 0.6337, 0.7364, 0.6315, 0.739, 0.63, 0.7315, 0.6333, 0.7234, 0.6389, 0.7308, 0.6337, 0.7364, 0.6333, 0.7234, 0.6804, 0.6204, 0.7087, 0.6627, 0.6389, 0.7308, 0.6249, 0.7334, 0.6249, 0.7333, 0.6286, 0.7352, 0.6285, 0.7353, 0.6249, 0.7333, 0.6253, 0.7291, 0.63, 0.7315, 0.6286, 0.7352, 0.6253, 0.7291, 0.6263, 0.7197, 0.6333, 0.7234, 0.63, 0.7315, 0.6263, 0.7197, 0.6435, 0.5975, 0.6804, 0.6204, 0.6333, 0.7234])
me_cylinder_006.materials.append(mat_cup)
me_cylinder_006.use_remesh_preserve_volume = False
me_cylinder_006.use_remesh_preserve_attributes = False
me_cylinder_006.use_mirror_vertex_groups = False
me_cylinder_006.update()
me_cylinder_005 = bpy.data.meshes.new('Cylinder.005')
me_cylinder_005.from_pydata([(1.863e-09, -1.129e-10, -0.1), (1.863e-09, 0.075, -0.1), (0.0, 0.1, 0.1), (0.0287, 0.06929, -0.1), (0.03827, 0.09239, 0.1), (0.05303, 0.05303, -0.1), (0.07071, 0.07071, 0.1), (0.06929, 0.0287, -0.1), (0.09239, 0.03827, 0.1), (0.075, -3.391e-09, -0.1), (0.1, -4.371e-09, 0.1), (0.06929, -0.0287, -0.1), (0.09239, -0.03827, 0.1), (0.05303, -0.05303, -0.1), (0.07071, -0.07071, 0.1), (0.0287, -0.06929, -0.1), (0.03827, -0.09239, 0.1), (1.319e-08, -0.075, -0.1), (1.51e-08, -0.1, 0.1), (-0.0287, -0.06929, -0.1), (-0.03827, -0.09239, 0.1), (-0.05303, -0.05303, -0.1), (-0.07071, -0.07071, 0.1), (-0.06929, -0.0287, -0.1), (-0.09239, -0.03827, 0.1), (-0.075, 7.815e-10, -0.1), (-0.1, 1.192e-09, 0.1), (-0.06929, 0.0287, -0.1), (-0.09239, 0.03827, 0.1), (-0.05303, 0.05303, -0.1), (-0.07071, 0.07071, 0.1), (-0.0287, 0.06929, -0.1), (-0.03827, 0.09239, 0.1), (1.863e-09, 0.075, -0.1), (1.187e-09, 0.085, -0.08255), (3.958e-10, 0.095, -0.04777), (1.583e-10, 0.098, 0.0854), (0.0375, 0.09054, 0.0854), (0.03635, 0.08777, -0.04777), (0.03253, 0.07853, -0.08255), (0.0287, 0.06929, -0.1), (0.0693, 0.0693, 0.0854), (0.06718, 0.06718, -0.04777), (0.0601, 0.0601, -0.08255), (0.05303, 0.05303, -0.1), (0.09054, 0.0375, 0.0854), (0.08777, 0.03635, -0.04777), (0.07853, 0.03253, -0.08255), (0.06929, 0.0287, -0.1), (0.098, -4.302e-09, 0.0854), (0.095, -4.199e-09, -0.04777), (0.085, -3.855e-09, -0.08255), (0.075, -3.391e-09, -0.1), (0.09054, -0.0375, 0.0854), (0.08777, -0.03635, -0.04777), (0.07853, -0.03253, -0.08255), (0.06929, -0.0287, -0.1), (0.0693, -0.0693, 0.0854), (0.06718, -0.06718, -0.04777), (0.0601, -0.0601, -0.08255), (0.05303, -0.05303, -0.1), (0.0375, -0.09054, 0.0854), (0.03635, -0.08777, -0.04777), (0.03253, -0.07853, -0.08255), (0.0287, -0.06929, -0.1), (1.496e-08, -0.098, 0.0854), (1.474e-08, -0.095, -0.04777), (1.402e-08, -0.085, -0.08255), (1.319e-08, -0.075, -0.1), (-0.0375, -0.09054, 0.0854), (-0.03635, -0.08777, -0.04777), (-0.03253, -0.07853, -0.08255), (-0.0287, -0.06929, -0.1), (-0.0693, -0.0693, 0.0854), (-0.06718, -0.06718, -0.04777), (-0.0601, -0.0601, -0.08255), (-0.05303, -0.05303, -0.1), (-0.09054, -0.0375, 0.0854), (-0.08777, -0.03635, -0.04777), (-0.07853, -0.03253, -0.08255), (-0.06929, -0.0287, -0.1), (-0.098, 1.15e-09, 0.0854), (-0.095, 1.086e-09, -0.04777), (-0.085, 8.739e-10, -0.08255), (-0.075, 7.815e-10, -0.1), (-0.09054, 0.0375, 0.0854), (-0.08777, 0.03635, -0.04777), (-0.07853, 0.03253, -0.08255), (-0.06929, 0.0287, -0.1), (-0.0693, 0.0693, 0.0854), (-0.06718, 0.06718, -0.04777), (-0.0601, 0.0601, -0.08255), (-0.05303, 0.05303, -0.1), (-0.0375, 0.09054, 0.0854), (-0.03635, 0.08777, -0.04777), (-0.03253, 0.07853, -0.08255), (-0.0287, 0.06929, -0.1)], [], [(0, 1, 3), (36, 2, 4, 37), (0, 3, 5), (37, 4, 6, 41), (0, 5, 7), (41, 6, 8, 45), (0, 7, 9), (45, 8, 10, 49), (0, 9, 11), (49, 10, 12, 53), (0, 11, 13), (53, 12, 14, 57), (0, 13, 15), (57, 14, 16, 61), (0, 15, 17), (61, 16, 18, 65), (0, 17, 19), (65, 18, 20, 69), (0, 19, 21), (69, 20, 22, 73), (0, 21, 23), (73, 22, 24, 77), (0, 23, 25), (77, 24, 26, 81), (0, 25, 27), (81, 26, 28, 85), (0, 27, 29), (85, 28, 30, 89), (0, 29, 31), (89, 30, 32, 93), (0, 31, 1), (93, 32, 2, 36), (31, 96, 33, 1), (96, 95, 34, 33), (95, 94, 35, 34), (94, 93, 36, 35), (29, 92, 96, 31), (92, 91, 95, 96), (91, 90, 94, 95), (90, 89, 93, 94), (27, 88, 92, 29), (88, 87, 91, 92), (87, 86, 90, 91), (86, 85, 89, 90), (25, 84, 88, 27), (84, 83, 87, 88), (83, 82, 86, 87), (82, 81, 85, 86), (23, 80, 84, 25), (80, 79, 83, 84), (79, 78, 82, 83), (78, 77, 81, 82), (21, 76, 80, 23), (76, 75, 79, 80), (75, 74, 78, 79), (74, 73, 77, 78), (19, 72, 76, 21), (72, 71, 75, 76), (71, 70, 74, 75), (70, 69, 73, 74), (17, 68, 72, 19), (68, 67, 71, 72), (67, 66, 70, 71), (66, 65, 69, 70), (15, 64, 68, 17), (64, 63, 67, 68), (63, 62, 66, 67), (62, 61, 65, 66), (13, 60, 64, 15), (60, 59, 63, 64), (59, 58, 62, 63), (58, 57, 61, 62), (11, 56, 60, 13), (56, 55, 59, 60), (55, 54, 58, 59), (54, 53, 57, 58), (9, 52, 56, 11), (52, 51, 55, 56), (51, 50, 54, 55), (50, 49, 53, 54), (7, 48, 52, 9), (48, 47, 51, 52), (47, 46, 50, 51), (46, 45, 49, 50), (5, 44, 48, 7), (44, 43, 47, 48), (43, 42, 46, 47), (42, 41, 45, 46), (3, 40, 44, 5), (40, 39, 43, 44), (39, 38, 42, 43), (38, 37, 41, 42), (1, 33, 40, 3), (33, 34, 39, 40), (34, 35, 38, 39), (35, 36, 37, 38)])
_uv = me_cylinder_005.uv_layers.new(name='UVMap')
_uv.uv.foreach_set('vector', [0.8747, 0.7368, 0.8759, 0.7223, 0.8796, 0.7241, 0.8946, 0.5864, 0.8979, 0.5619, 0.9408, 0.5885, 0.9314, 0.6092, 0.8747, 0.7368, 0.8796, 0.7241, 0.8824, 0.7279, 0.9314, 0.6092, 0.9408, 0.5885, 0.9736, 0.6377, 0.9597, 0.6515, 0.8747, 0.7368, 0.8824, 0.7279, 0.8841, 0.733, 0.9597, 0.6515, 0.9736, 0.6377, 0.9914, 0.702, 0.975, 0.7068, 0.8747, 0.7368, 0.8841, 0.733, 0.8844, 0.7387, 0.975, 0.7068, 0.9914, 0.702, 0.9914, 0.7716, 0.975, 0.7666, 0.8747, 0.7368, 0.8844, 0.7387, 0.8832, 0.7441, 0.975, 0.7666, 0.9914, 0.7716, 0.9736, 0.8359, 0.9598, 0.8219, 0.8747, 0.7368, 0.8832, 0.7441, 0.8807, 0.7484, 0.9598, 0.8219, 0.9736, 0.8359, 0.9408, 0.8852, 0.9316, 0.8643, 0.8747, 0.7368, 0.8807, 0.7484, 0.8773, 0.751, 0.9316, 0.8643, 0.9408, 0.8852, 0.8979, 0.9118, 0.8947, 0.8872, 0.8747, 0.7368, 0.8773, 0.751, 0.8734, 0.7514, 0.8947, 0.8872, 0.8979, 0.9118, 0.8515, 0.9118, 0.8548, 0.8873, 0.8747, 0.7368, 0.8734, 0.7514, 0.8698, 0.7496, 0.8548, 0.8873, 0.8515, 0.9118, 0.8086, 0.8852, 0.8179, 0.8644, 0.8747, 0.7368, 0.8698, 0.7496, 0.867, 0.7458, 0.8179, 0.8644, 0.8086, 0.8852, 0.7758, 0.8359, 0.7897, 0.8221, 0.8747, 0.7368, 0.867, 0.7458, 0.8653, 0.7407, 0.7897, 0.8221, 0.7758, 0.8359, 0.758, 0.7716, 0.7744, 0.7669, 0.8747, 0.7368, 0.8653, 0.7407, 0.865, 0.735, 0.7744, 0.7669, 0.758, 0.7716, 0.758, 0.702, 0.7744, 0.707, 0.8747, 0.7368, 0.865, 0.735, 0.8662, 0.7295, 0.7744, 0.707, 0.758, 0.702, 0.7758, 0.6377, 0.7896, 0.6517, 0.8747, 0.7368, 0.8662, 0.7295, 0.8687, 0.7252, 0.7896, 0.6517, 0.7758, 0.6377, 0.8086, 0.5885, 0.8178, 0.6094, 0.8747, 0.7368, 0.8687, 0.7252, 0.8721, 0.7227, 0.8178, 0.6094, 0.8086, 0.5885, 0.8515, 0.5619, 0.8547, 0.5864, 0.8747, 0.7368, 0.8721, 0.7227, 0.8759, 0.7223, 0.8547, 0.5864, 0.8515, 0.5619, 0.8979, 0.5619, 0.8946, 0.5864, 0.8721, 0.7227, 0.8721, 0.7226, 0.876, 0.7222, 0.8759, 0.7223, 0.8721, 0.7226, 0.8714, 0.7185, 0.8763, 0.718, 0.876, 0.7222, 0.8714, 0.7185, 0.8699, 0.7092, 0.8773, 0.7086, 0.8763, 0.718, 0.8699, 0.7092, 0.8547, 0.5864, 0.8946, 0.5864, 0.8773, 0.7086, 0.8687, 0.7252, 0.8687, 0.7251, 0.8721, 0.7226, 0.8721, 0.7227, 0.8687, 0.7251, 0.867, 0.7218, 0.8714, 0.7185, 0.8721, 0.7226, 0.867, 0.7218, 0.8632, 0.714, 0.8699, 0.7092, 0.8714, 0.7185, 0.8632, 0.714, 0.8178, 0.6094, 0.8547, 0.5864, 0.8699, 0.7092, 0.8662, 0.7295, 0.8661, 0.7295, 0.8687, 0.7251, 0.8687, 0.7252, 0.8661, 0.7295, 0.8637, 0.7273, 0.867, 0.7218, 0.8687, 0.7251, 0.8637, 0.7273, 0.8583, 0.7223, 0.8632, 0.714, 0.867, 0.7218, 0.8583, 0.7223, 0.7896, 0.6517, 0.8178, 0.6094, 0.8632, 0.714, 0.865, 0.735, 0.8649, 0.7349, 0.8661, 0.7295, 0.8662, 0.7295, 0.8649, 0.7349, 0.8621, 0.7344, 0.8637, 0.7273, 0.8661, 0.7295, 0.8621, 0.7344, 0.8558, 0.7328, 0.8583, 0.7223, 0.8637, 0.7273, 0.8558, 0.7328, 0.7744, 0.707, 0.7896, 0.6517, 0.8583, 0.7223, 0.8653, 0.7407, 0.8652, 0.7407, 0.8649, 0.7349, 0.865, 0.735, 0.8652, 0.7407, 0.8624, 0.7418, 0.8621, 0.7344, 0.8649, 0.7349, 0.8624, 0.7418, 0.8563, 0.744, 0.8558, 0.7328, 0.8621, 0.7344, 0.8563, 0.744, 0.7744, 0.7669, 0.7744, 0.707, 0.8558, 0.7328, 0.867, 0.7458, 0.8669, 0.7459, 0.8652, 0.7407, 0.8653, 0.7407, 0.8669, 0.7459, 0.8646, 0.7484, 0.8624, 0.7418, 0.8652, 0.7407, 0.8646, 0.7484, 0.8595, 0.754, 0.8563, 0.744, 0.8624, 0.7418, 0.8595, 0.754, 0.7897, 0.8221, 0.7744, 0.7669, 0.8563, 0.744, 0.8698, 0.7496, 0.8698, 0.7496, 0.8669, 0.7459, 0.867, 0.7458, 0.8698, 0.7496, 0.8684, 0.7533, 0.8646, 0.7484, 0.8669, 0.7459, 0.8684, 0.7533, 0.865, 0.7614, 0.8595, 0.754, 0.8646, 0.7484, 0.865, 0.7614, 0.8179, 0.8644, 0.7897, 0.8221, 0.8595, 0.754, 0.8734, 0.7514, 0.8734, 0.7515, 0.8698, 0.7496, 0.8698, 0.7496, 0.8734, 0.7515, 0.8731, 0.7557, 0.8684, 0.7533, 0.8698, 0.7496, 0.8731, 0.7557, 0.872, 0.7651, 0.865, 0.7614, 0.8684, 0.7533, 0.872, 0.7651, 0.8548, 0.8873, 0.8179, 0.8644, 0.865, 0.7614, 0.8773, 0.751, 0.8773, 0.7511, 0.8734, 0.7515, 0.8734, 0.7514, 0.8773, 0.7511, 0.878, 0.7552, 0.8731, 0.7557, 0.8734, 0.7515, 0.878, 0.7552, 0.8795, 0.7645, 0.872, 0.7651, 0.8731, 0.7557, 0.8795, 0.7645, 0.8947, 0.8872, 0.8548, 0.8873, 0.872, 0.7651, 0.8807, 0.7484, 0.8807, 0.7485, 0.8773, 0.7511, 0.8773, 0.751, 0.8807, 0.7485, 0.8824, 0.7519, 0.878, 0.7552, 0.8773, 0.7511, 0.8824, 0.7519, 0.8862, 0.7596, 0.8795, 0.7645, 0.878, 0.7552, 0.8862, 0.7596, 0.9316, 0.8643, 0.8947, 0.8872, 0.8795, 0.7645, 0.8832, 0.7441, 0.8832, 0.7442, 0.8807, 0.7485, 0.8807, 0.7484, 0.8832, 0.7442, 0.8857, 0.7463, 0.8824, 0.7519, 0.8807, 0.7485, 0.8857, 0.7463, 0.8911, 0.7513, 0.8862, 0.7596, 0.8824, 0.7519, 0.8911, 0.7513, 0.9598, 0.8219, 0.9316, 0.8643, 0.8862, 0.7596, 0.8844, 0.7387, 0.8845, 0.7387, 0.8832, 0.7442, 0.8832, 0.7441, 0.8845, 0.7387, 0.8873, 0.7393, 0.8857, 0.7463, 0.8832, 0.7442, 0.8873, 0.7393, 0.8936, 0.7408, 0.8911, 0.7513, 0.8857, 0.7463, 0.8936, 0.7408, 0.975, 0.7666, 0.9598, 0.8219, 0.8911, 0.7513, 0.8841, 0.733, 0.8842, 0.733, 0.8845, 0.7387, 0.8844, 0.7387, 0.8842, 0.733, 0.8869, 0.7319, 0.8873, 0.7393, 0.8845, 0.7387, 0.8869, 0.7319, 0.8931, 0.7297, 0.8936, 0.7408, 0.8873, 0.7393, 0.8931, 0.7297, 0.975, 0.7068, 0.975, 0.7666, 0.8936, 0.7408, 0.8824, 0.7279, 0.8825, 0.7278, 0.8842, 0.733, 0.8841, 0.733, 0.8825, 0.7278, 0.8847, 0.7252, 0.8869, 0.7319, 0.8842, 0.733, 0.8847, 0.7252, 0.8899, 0.7196, 0.8931, 0.7297, 0.8869, 0.7319, 0.8899, 0.7196, 0.9597, 0.6515, 0.975, 0.7068, 0.8931, 0.7297, 0.8796, 0.7241, 0.8796, 0.724, 0.8825, 0.7278, 0.8824, 0.7279, 0.8796, 0.724, 0.881, 0.7203, 0.8847, 0.7252, 0.8825, 0.7278, 0.881, 0.7203, 0.8844, 0.7122, 0.8899, 0.7196, 0.8847, 0.7252, 0.8844, 0.7122, 0.9314, 0.6092, 0.9597, 0.6515, 0.8899, 0.7196, 0.8759, 0.7223, 0.876, 0.7222, 0.8796, 0.724, 0.8796, 0.7241, 0.876, 0.7222, 0.8763, 0.718, 0.881, 0.7203, 0.8796, 0.724, 0.8763, 0.718, 0.8773, 0.7086, 0.8844, 0.7122, 0.881, 0.7203, 0.8773, 0.7086, 0.8946, 0.5864, 0.9314, 0.6092, 0.8844, 0.7122])
me_cylinder_005.materials.append(mat_cup)
me_cylinder_005.use_remesh_preserve_volume = False
me_cylinder_005.use_remesh_preserve_attributes = False
me_cylinder_005.use_mirror_vertex_groups = False
me_cylinder_005.update()
me_cylinder_002 = bpy.data.meshes.new('Cylinder.002')
me_cylinder_002.from_pydata([(1.863e-09, -1.129e-10, -0.1), (1.863e-09, 0.075, -0.1), (0.0, 0.1, 0.1), (0.0287, 0.06929, -0.1), (0.03827, 0.09239, 0.1), (0.05303, 0.05303, -0.1), (0.07071, 0.07071, 0.1), (0.06929, 0.0287, -0.1), (0.09239, 0.03827, 0.1), (0.075, -3.391e-09, -0.1), (0.1, -4.371e-09, 0.1), (0.06929, -0.0287, -0.1), (0.09239, -0.03827, 0.1), (0.05303, -0.05303, -0.1), (0.07071, -0.07071, 0.1), (0.0287, -0.06929, -0.1), (0.03827, -0.09239, 0.1), (1.319e-08, -0.075, -0.1), (1.51e-08, -0.1, 0.1), (-0.0287, -0.06929, -0.1), (-0.03827, -0.09239, 0.1), (-0.05303, -0.05303, -0.1), (-0.07071, -0.07071, 0.1), (-0.06929, -0.0287, -0.1), (-0.09239, -0.03827, 0.1), (-0.075, 7.815e-10, -0.1), (-0.1, 1.192e-09, 0.1), (-0.06929, 0.0287, -0.1), (-0.09239, 0.03827, 0.1), (-0.05303, 0.05303, -0.1), (-0.07071, 0.07071, 0.1), (-0.0287, 0.06929, -0.1), (-0.03827, 0.09239, 0.1), (1.863e-09, 0.075, -0.1), (1.187e-09, 0.085, -0.08255), (3.958e-10, 0.095, -0.04777), (1.583e-10, 0.098, 0.0854), (0.0375, 0.09054, 0.0854), (0.03635, 0.08777, -0.04777), (0.03253, 0.07853, -0.08255), (0.0287, 0.06929, -0.1), (0.0693, 0.0693, 0.0854), (0.06718, 0.06718, -0.04777), (0.0601, 0.0601, -0.08255), (0.05303, 0.05303, -0.1), (0.09054, 0.0375, 0.0854), (0.08777, 0.03635, -0.04777), (0.07853, 0.03253, -0.08255), (0.06929, 0.0287, -0.1), (0.098, -4.302e-09, 0.0854), (0.095, -4.199e-09, -0.04777), (0.085, -3.855e-09, -0.08255), (0.075, -3.391e-09, -0.1), (0.09054, -0.0375, 0.0854), (0.08777, -0.03635, -0.04777), (0.07853, -0.03253, -0.08255), (0.06929, -0.0287, -0.1), (0.0693, -0.0693, 0.0854), (0.06718, -0.06718, -0.04777), (0.0601, -0.0601, -0.08255), (0.05303, -0.05303, -0.1), (0.0375, -0.09054, 0.0854), (0.03635, -0.08777, -0.04777), (0.03253, -0.07853, -0.08255), (0.0287, -0.06929, -0.1), (1.496e-08, -0.098, 0.0854), (1.474e-08, -0.095, -0.04777), (1.402e-08, -0.085, -0.08255), (1.319e-08, -0.075, -0.1), (-0.0375, -0.09054, 0.0854), (-0.03635, -0.08777, -0.04777), (-0.03253, -0.07853, -0.08255), (-0.0287, -0.06929, -0.1), (-0.0693, -0.0693, 0.0854), (-0.06718, -0.06718, -0.04777), (-0.0601, -0.0601, -0.08255), (-0.05303, -0.05303, -0.1), (-0.09054, -0.0375, 0.0854), (-0.08777, -0.03635, -0.04777), (-0.07853, -0.03253, -0.08255), (-0.06929, -0.0287, -0.1), (-0.098, 1.15e-09, 0.0854), (-0.095, 1.086e-09, -0.04777), (-0.085, 8.739e-10, -0.08255), (-0.075, 7.815e-10, -0.1), (-0.09054, 0.0375, 0.0854), (-0.08777, 0.03635, -0.04777), (-0.07853, 0.03253, -0.08255), (-0.06929, 0.0287, -0.1), (-0.0693, 0.0693, 0.0854), (-0.06718, 0.06718, -0.04777), (-0.0601, 0.0601, -0.08255), (-0.05303, 0.05303, -0.1), (-0.0375, 0.09054, 0.0854), (-0.03635, 0.08777, -0.04777), (-0.03253, 0.07853, -0.08255), (-0.0287, 0.06929, -0.1)], [], [(0, 1, 3), (36, 2, 4, 37), (0, 3, 5), (37, 4, 6, 41), (0, 5, 7), (41, 6, 8, 45), (0, 7, 9), (45, 8, 10, 49), (0, 9, 11), (49, 10, 12, 53), (0, 11, 13), (53, 12, 14, 57), (0, 13, 15), (57, 14, 16, 61), (0, 15, 17), (61, 16, 18, 65), (0, 17, 19), (65, 18, 20, 69), (0, 19, 21), (69, 20, 22, 73), (0, 21, 23), (73, 22, 24, 77), (0, 23, 25), (77, 24, 26, 81), (0, 25, 27), (81, 26, 28, 85), (0, 27, 29), (85, 28, 30, 89), (0, 29, 31), (89, 30, 32, 93), (0, 31, 1), (93, 32, 2, 36), (31, 96, 33, 1), (96, 95, 34, 33), (95, 94, 35, 34), (94, 93, 36, 35), (29, 92, 96, 31), (92, 91, 95, 96), (91, 90, 94, 95), (90, 89, 93, 94), (27, 88, 92, 29), (88, 87, 91, 92), (87, 86, 90, 91), (86, 85, 89, 90), (25, 84, 88, 27), (84, 83, 87, 88), (83, 82, 86, 87), (82, 81, 85, 86), (23, 80, 84, 25), (80, 79, 83, 84), (79, 78, 82, 83), (78, 77, 81, 82), (21, 76, 80, 23), (76, 75, 79, 80), (75, 74, 78, 79), (74, 73, 77, 78), (19, 72, 76, 21), (72, 71, 75, 76), (71, 70, 74, 75), (70, 69, 73, 74), (17, 68, 72, 19), (68, 67, 71, 72), (67, 66, 70, 71), (66, 65, 69, 70), (15, 64, 68, 17), (64, 63, 67, 68), (63, 62, 66, 67), (62, 61, 65, 66), (13, 60, 64, 15), (60, 59, 63, 64), (59, 58, 62, 63), (58, 57, 61, 62), (11, 56, 60, 13), (56, 55, 59, 60), (55, 54, 58, 59), (54, 53, 57, 58), (9, 52, 56, 11), (52, 51, 55, 56), (51, 50, 54, 55), (50, 49, 53, 54), (7, 48, 52, 9), (48, 47, 51, 52), (47, 46, 50, 51), (46, 45, 49, 50), (5, 44, 48, 7), (44, 43, 47, 48), (43, 42, 46, 47), (42, 41, 45, 46), (3, 40, 44, 5), (40, 39, 43, 44), (39, 38, 42, 43), (38, 37, 41, 42), (1, 33, 40, 3), (33, 34, 39, 40), (34, 35, 38, 39), (35, 36, 37, 38)])
_uv = me_cylinder_002.uv_layers.new(name='UVMap')
_uv.uv.foreach_set('vector', [0.1172, 0.7633, 0.1185, 0.7487, 0.1221, 0.7505, 0.1371, 0.6128, 0.1404, 0.5883, 0.1833, 0.6149, 0.174, 0.6357, 0.1172, 0.7633, 0.1221, 0.7505, 0.125, 0.7543, 0.174, 0.6357, 0.1833, 0.6149, 0.2161, 0.6642, 0.2022, 0.678, 0.1172, 0.7633, 0.125, 0.7543, 0.1267, 0.7594, 0.2022, 0.678, 0.2161, 0.6642, 0.2339, 0.7285, 0.2175, 0.7332, 0.1172, 0.7633, 0.1267, 0.7594, 0.1269, 0.7651, 0.2175, 0.7332, 0.2339, 0.7285, 0.2339, 0.7981, 0.2175, 0.7931, 0.1172, 0.7633, 0.1269, 0.7651, 0.1257, 0.7706, 0.2175, 0.7931, 0.2339, 0.7981, 0.2161, 0.8624, 0.2023, 0.8484, 0.1172, 0.7633, 0.1257, 0.7706, 0.1232, 0.7749, 0.2023, 0.8484, 0.2161, 0.8624, 0.1833, 0.9116, 0.1741, 0.8907, 0.1172, 0.7633, 0.1232, 0.7749, 0.1198, 0.7774, 0.1741, 0.8907, 0.1833, 0.9116, 0.1404, 0.9382, 0.1373, 0.9137, 0.1172, 0.7633, 0.1198, 0.7774, 0.116, 0.7778, 0.1373, 0.9137, 0.1404, 0.9382, 0.094, 0.9382, 0.09734, 0.9137, 0.1172, 0.7633, 0.116, 0.7778, 0.1123, 0.776, 0.09734, 0.9137, 0.094, 0.9382, 0.05112, 0.9116, 0.06046, 0.8909, 0.1172, 0.7633, 0.1123, 0.776, 0.1095, 0.7722, 0.06046, 0.8909, 0.05112, 0.9116, 0.01829, 0.8624, 0.03222, 0.8486, 0.1172, 0.7633, 0.1095, 0.7722, 0.1078, 0.7671, 0.03222, 0.8486, 0.01829, 0.8624, 0.0005266, 0.7981, 0.01692, 0.7933, 0.1172, 0.7633, 0.1078, 0.7671, 0.1075, 0.7614, 0.01692, 0.7933, 0.0005266, 0.7981, 0.0005266, 0.7285, 0.01689, 0.7335, 0.1172, 0.7633, 0.1075, 0.7614, 0.1087, 0.756, 0.01689, 0.7335, 0.0005266, 0.7285, 0.01829, 0.6642, 0.03213, 0.6782, 0.1172, 0.7633, 0.1087, 0.756, 0.1112, 0.7517, 0.03213, 0.6782, 0.01829, 0.6642, 0.05112, 0.6149, 0.06032, 0.6358, 0.1172, 0.7633, 0.1112, 0.7517, 0.1147, 0.7491, 0.06032, 0.6358, 0.05112, 0.6149, 0.094, 0.5883, 0.09718, 0.6129, 0.1172, 0.7633, 0.1147, 0.7491, 0.1185, 0.7487, 0.09718, 0.6129, 0.094, 0.5883, 0.1404, 0.5883, 0.1371, 0.6128, 0.1147, 0.7491, 0.1146, 0.749, 0.1185, 0.7486, 0.1185, 0.7487, 0.1146, 0.749, 0.1139, 0.7449, 0.1189, 0.7444, 0.1185, 0.7486, 0.1139, 0.7449, 0.1124, 0.7356, 0.1199, 0.735, 0.1189, 0.7444, 0.1124, 0.7356, 0.09718, 0.6129, 0.1371, 0.6128, 0.1199, 0.735, 0.1112, 0.7517, 0.1112, 0.7516, 0.1146, 0.749, 0.1147, 0.7491, 0.1112, 0.7516, 0.1095, 0.7482, 0.1139, 0.7449, 0.1146, 0.749, 0.1095, 0.7482, 0.1058, 0.7405, 0.1124, 0.7356, 0.1139, 0.7449, 0.1058, 0.7405, 0.06032, 0.6358, 0.09718, 0.6129, 0.1124, 0.7356, 0.1087, 0.756, 0.1087, 0.7559, 0.1112, 0.7516, 0.1112, 0.7517, 0.1087, 0.7559, 0.1062, 0.7538, 0.1095, 0.7482, 0.1112, 0.7516, 0.1062, 0.7538, 0.1008, 0.7488, 0.1058, 0.7405, 0.1095, 0.7482, 0.1008, 0.7488, 0.03213, 0.6782, 0.06032, 0.6358, 0.1058, 0.7405, 0.1075, 0.7614, 0.1074, 0.7614, 0.1087, 0.7559, 0.1087, 0.756, 0.1074, 0.7614, 0.1046, 0.7608, 0.1062, 0.7538, 0.1087, 0.7559, 0.1046, 0.7608, 0.09836, 0.7593, 0.1008, 0.7488, 0.1062, 0.7538, 0.09836, 0.7593, 0.01689, 0.7335, 0.03213, 0.6782, 0.1008, 0.7488, 0.1078, 0.7671, 0.1077, 0.7671, 0.1074, 0.7614, 0.1075, 0.7614, 0.1077, 0.7671, 0.105, 0.7682, 0.1046, 0.7608, 0.1074, 0.7614, 0.105, 0.7682, 0.09878, 0.7704, 0.09836, 0.7593, 0.1046, 0.7608, 0.09878, 0.7704, 0.01692, 0.7933, 0.01689, 0.7335, 0.09836, 0.7593, 0.1095, 0.7722, 0.1094, 0.7723, 0.1077, 0.7671, 0.1078, 0.7671, 0.1094, 0.7723, 0.1072, 0.7749, 0.105, 0.7682, 0.1077, 0.7671, 0.1072, 0.7749, 0.102, 0.7805, 0.09878, 0.7704, 0.105, 0.7682, 0.102, 0.7805, 0.03222, 0.8486, 0.01692, 0.7933, 0.09878, 0.7704, 0.1123, 0.776, 0.1123, 0.7761, 0.1094, 0.7723, 0.1095, 0.7722, 0.1123, 0.7761, 0.1109, 0.7798, 0.1072, 0.7749, 0.1094, 0.7723, 0.1109, 0.7798, 0.1075, 0.7879, 0.102, 0.7805, 0.1072, 0.7749, 0.1075, 0.7879, 0.06046, 0.8909, 0.03222, 0.8486, 0.102, 0.7805, 0.116, 0.7778, 0.116, 0.7779, 0.1123, 0.7761, 0.1123, 0.776, 0.116, 0.7779, 0.1156, 0.7821, 0.1109, 0.7798, 0.1123, 0.7761, 0.1156, 0.7821, 0.1146, 0.7916, 0.1075, 0.7879, 0.1109, 0.7798, 0.1146, 0.7916, 0.09734, 0.9137, 0.06046, 0.8909, 0.1075, 0.7879, 0.1198, 0.7774, 0.1198, 0.7775, 0.116, 0.7779, 0.116, 0.7778, 0.1198, 0.7775, 0.1205, 0.7816, 0.1156, 0.7821, 0.116, 0.7779, 0.1205, 0.7816, 0.122, 0.7909, 0.1146, 0.7916, 0.1156, 0.7821, 0.122, 0.7909, 0.1373, 0.9137, 0.09734, 0.9137, 0.1146, 0.7916, 0.1232, 0.7749, 0.1232, 0.775, 0.1198, 0.7775, 0.1198, 0.7774, 0.1232, 0.775, 0.125, 0.7783, 0.1205, 0.7816, 0.1198, 0.7775, 0.125, 0.7783, 0.1287, 0.7861, 0.122, 0.7909, 0.1205, 0.7816, 0.1287, 0.7861, 0.1741, 0.8907, 0.1373, 0.9137, 0.122, 0.7909, 0.1257, 0.7706, 0.1258, 0.7706, 0.1232, 0.775, 0.1232, 0.7749, 0.1258, 0.7706, 0.1282, 0.7728, 0.125, 0.7783, 0.1232, 0.775, 0.1282, 0.7728, 0.1336, 0.7778, 0.1287, 0.7861, 0.125, 0.7783, 0.1336, 0.7778, 0.2023, 0.8484, 0.1741, 0.8907, 0.1287, 0.7861, 0.1269, 0.7651, 0.127, 0.7652, 0.1258, 0.7706, 0.1257, 0.7706, 0.127, 0.7652, 0.1298, 0.7657, 0.1282, 0.7728, 0.1258, 0.7706, 0.1298, 0.7657, 0.1361, 0.7673, 0.1336, 0.7778, 0.1282, 0.7728, 0.1361, 0.7673, 0.2175, 0.7931, 0.2023, 0.8484, 0.1336, 0.7778, 0.1267, 0.7594, 0.1267, 0.7594, 0.127, 0.7652, 0.1269, 0.7651, 0.1267, 0.7594, 0.1295, 0.7583, 0.1298, 0.7657, 0.127, 0.7652, 0.1295, 0.7583, 0.1357, 0.7561, 0.1361, 0.7673, 0.1298, 0.7657, 0.1357, 0.7561, 0.2175, 0.7332, 0.2175, 0.7931, 0.1361, 0.7673, 0.125, 0.7543, 0.125, 0.7542, 0.1267, 0.7594, 0.1267, 0.7594, 0.125, 0.7542, 0.1273, 0.7517, 0.1295, 0.7583, 0.1267, 0.7594, 0.1273, 0.7517, 0.1324, 0.7461, 0.1357, 0.7561, 0.1295, 0.7583, 0.1324, 0.7461, 0.2022, 0.678, 0.2175, 0.7332, 0.1357, 0.7561, 0.1221, 0.7505, 0.1221, 0.7505, 0.125, 0.7542, 0.125, 0.7543, 0.1221, 0.7505, 0.1235, 0.7468, 0.1273, 0.7517, 0.125, 0.7542, 0.1235, 0.7468, 0.1269, 0.7387, 0.1324, 0.7461, 0.1273, 0.7517, 0.1269, 0.7387, 0.174, 0.6357, 0.2022, 0.678, 0.1324, 0.7461, 0.1185, 0.7487, 0.1185, 0.7486, 0.1221, 0.7505, 0.1221, 0.7505, 0.1185, 0.7486, 0.1189, 0.7444, 0.1235, 0.7468, 0.1221, 0.7505, 0.1189, 0.7444, 0.1199, 0.735, 0.1269, 0.7387, 0.1235, 0.7468, 0.1199, 0.735, 0.1371, 0.6128, 0.174, 0.6357, 0.1269, 0.7387])
me_cylinder_002.materials.append(mat_cup)
me_cylinder_002.use_remesh_preserve_volume = False
me_cylinder_002.use_remesh_preserve_attributes = False
me_cylinder_002.use_mirror_vertex_groups = False
me_cylinder_002.update()
me_cylinder = bpy.data.meshes.new('Cylinder')
me_cylinder.from_pydata([(1.863e-09, -1.129e-10, -0.1), (1.863e-09, 0.075, -0.1), (0.0, 0.1, 0.1), (0.0287, 0.06929, -0.1), (0.03827, 0.09239, 0.1), (0.05303, 0.05303, -0.1), (0.07071, 0.07071, 0.1), (0.06929, 0.0287, -0.1), (0.09239, 0.03827, 0.1), (0.075, -3.391e-09, -0.1), (0.1, -4.371e-09, 0.1), (0.06929, -0.0287, -0.1), (0.09239, -0.03827, 0.1), (0.05303, -0.05303, -0.1), (0.07071, -0.07071, 0.1), (0.0287, -0.06929, -0.1), (0.03827, -0.09239, 0.1), (1.319e-08, -0.075, -0.1), (1.51e-08, -0.1, 0.1), (-0.0287, -0.06929, -0.1), (-0.03827, -0.09239, 0.1), (-0.05303, -0.05303, -0.1), (-0.07071, -0.07071, 0.1), (-0.06929, -0.0287, -0.1), (-0.09239, -0.03827, 0.1), (-0.075, 7.815e-10, -0.1), (-0.1, 1.192e-09, 0.1), (-0.06929, 0.0287, -0.1), (-0.09239, 0.03827, 0.1), (-0.05303, 0.05303, -0.1), (-0.07071, 0.07071, 0.1), (-0.0287, 0.06929, -0.1), (-0.03827, 0.09239, 0.1), (1.863e-09, 0.075, -0.1), (1.187e-09, 0.085, -0.08255), (3.958e-10, 0.095, -0.04777), (1.583e-10, 0.098, 0.0854), (0.0375, 0.09054, 0.0854), (0.03635, 0.08777, -0.04777), (0.03253, 0.07853, -0.08255), (0.0287, 0.06929, -0.1), (0.0693, 0.0693, 0.0854), (0.06718, 0.06718, -0.04777), (0.0601, 0.0601, -0.08255), (0.05303, 0.05303, -0.1), (0.09054, 0.0375, 0.0854), (0.08777, 0.03635, -0.04777), (0.07853, 0.03253, -0.08255), (0.06929, 0.0287, -0.1), (0.098, -4.302e-09, 0.0854), (0.095, -4.199e-09, -0.04777), (0.085, -3.855e-09, -0.08255), (0.075, -3.391e-09, -0.1), (0.09054, -0.0375, 0.0854), (0.08777, -0.03635, -0.04777), (0.07853, -0.03253, -0.08255), (0.06929, -0.0287, -0.1), (0.0693, -0.0693, 0.0854), (0.06718, -0.06718, -0.04777), (0.0601, -0.0601, -0.08255), (0.05303, -0.05303, -0.1), (0.0375, -0.09054, 0.0854), (0.03635, -0.08777, -0.04777), (0.03253, -0.07853, -0.08255), (0.0287, -0.06929, -0.1), (1.496e-08, -0.098, 0.0854), (1.474e-08, -0.095, -0.04777), (1.402e-08, -0.085, -0.08255), (1.319e-08, -0.075, -0.1), (-0.0375, -0.09054, 0.0854), (-0.03635, -0.08777, -0.04777), (-0.03253, -0.07853, -0.08255), (-0.0287, -0.06929, -0.1), (-0.0693, -0.0693, 0.0854), (-0.06718, -0.06718, -0.04777), (-0.0601, -0.0601, -0.08255), (-0.05303, -0.05303, -0.1), (-0.09054, -0.0375, 0.0854), (-0.08777, -0.03635, -0.04777), (-0.07853, -0.03253, -0.08255), (-0.06929, -0.0287, -0.1), (-0.098, 1.15e-09, 0.0854), (-0.095, 1.086e-09, -0.04777), (-0.085, 8.739e-10, -0.08255), (-0.075, 7.815e-10, -0.1), (-0.09054, 0.0375, 0.0854), (-0.08777, 0.03635, -0.04777), (-0.07853, 0.03253, -0.08255), (-0.06929, 0.0287, -0.1), (-0.0693, 0.0693, 0.0854), (-0.06718, 0.06718, -0.04777), (-0.0601, 0.0601, -0.08255), (-0.05303, 0.05303, -0.1), (-0.0375, 0.09054, 0.0854), (-0.03635, 0.08777, -0.04777), (-0.03253, 0.07853, -0.08255), (-0.0287, 0.06929, -0.1)], [], [(0, 1, 3), (36, 2, 4, 37), (0, 3, 5), (37, 4, 6, 41), (0, 5, 7), (41, 6, 8, 45), (0, 7, 9), (45, 8, 10, 49), (0, 9, 11), (49, 10, 12, 53), (0, 11, 13), (53, 12, 14, 57), (0, 13, 15), (57, 14, 16, 61), (0, 15, 17), (61, 16, 18, 65), (0, 17, 19), (65, 18, 20, 69), (0, 19, 21), (69, 20, 22, 73), (0, 21, 23), (73, 22, 24, 77), (0, 23, 25), (77, 24, 26, 81), (0, 25, 27), (81, 26, 28, 85), (0, 27, 29), (85, 28, 30, 89), (0, 29, 31), (89, 30, 32, 93), (0, 31, 1), (93, 32, 2, 36), (31, 96, 33, 1), (96, 95, 34, 33), (95, 94, 35, 34), (94, 93, 36, 35), (29, 92, 96, 31), (92, 91, 95, 96), (91, 90, 94, 95), (90, 89, 93, 94), (27, 88, 92, 29), (88, 87, 91, 92), (87, 86, 90, 91), (86, 85, 89, 90), (25, 84, 88, 27), (84, 83, 87, 88), (83, 82, 86, 87), (82, 81, 85, 86), (23, 80, 84, 25), (80, 79, 83, 84), (79, 78, 82, 83), (78, 77, 81, 82), (21, 76, 80, 23), (76, 75, 79, 80), (75, 74, 78, 79), (74, 73, 77, 78), (19, 72, 76, 21), (72, 71, 75, 76), (71, 70, 74, 75), (70, 69, 73, 74), (17, 68, 72, 19), (68, 67, 71, 72), (67, 66, 70, 71), (66, 65, 69, 70), (15, 64, 68, 17), (64, 63, 67, 68), (63, 62, 66, 67), (62, 61, 65, 66), (13, 60, 64, 15), (60, 59, 63, 64), (59, 58, 62, 63), (58, 57, 61, 62), (11, 56, 60, 13), (56, 55, 59, 60), (55, 54, 58, 59), (54, 53, 57, 58), (9, 52, 56, 11), (52, 51, 55, 56), (51, 50, 54, 55), (50, 49, 53, 54), (7, 48, 52, 9), (48, 47, 51, 52), (47, 46, 50, 51), (46, 45, 49, 50), (5, 44, 48, 7), (44, 43, 47, 48), (43, 42, 46, 47), (42, 41, 45, 46), (3, 40, 44, 5), (40, 39, 43, 44), (39, 38, 42, 43), (38, 37, 41, 42), (1, 33, 40, 3), (33, 34, 39, 40), (34, 35, 38, 39), (35, 36, 37, 38)])
_uv = me_cylinder.uv_layers.new(name='UVMap')
_uv.uv.foreach_set('vector', [0.3656, 0.2464, 0.3668, 0.2318, 0.3705, 0.2336, 0.3855, 0.09592, 0.3888, 0.07138, 0.4317, 0.09802, 0.4223, 0.1188, 0.3656, 0.2464, 0.3705, 0.2336, 0.3733, 0.2374, 0.4223, 0.1188, 0.4317, 0.09802, 0.4645, 0.1472, 0.4506, 0.161, 0.3656, 0.2464, 0.3733, 0.2374, 0.375, 0.2425, 0.4506, 0.161, 0.4645, 0.1472, 0.4823, 0.2116, 0.4659, 0.2163, 0.3656, 0.2464, 0.375, 0.2425, 0.3753, 0.2482, 0.4659, 0.2163, 0.4823, 0.2116, 0.4823, 0.2812, 0.4659, 0.2762, 0.3656, 0.2464, 0.3753, 0.2482, 0.3741, 0.2537, 0.4659, 0.2762, 0.4823, 0.2812, 0.4645, 0.3455, 0.4507, 0.3315, 0.3656, 0.2464, 0.3741, 0.2537, 0.3716, 0.258, 0.4507, 0.3315, 0.4645, 0.3455, 0.4317, 0.3947, 0.4225, 0.3738, 0.3656, 0.2464, 0.3716, 0.258, 0.3682, 0.2605, 0.4225, 0.3738, 0.4317, 0.3947, 0.3888, 0.4213, 0.3856, 0.3967, 0.3656, 0.2464, 0.3682, 0.2605, 0.3643, 0.2609, 0.3856, 0.3967, 0.3888, 0.4213, 0.3424, 0.4213, 0.3457, 0.3968, 0.3656, 0.2464, 0.3643, 0.2609, 0.3607, 0.2591, 0.3457, 0.3968, 0.3424, 0.4213, 0.2995, 0.3947, 0.3088, 0.3739, 0.3656, 0.2464, 0.3607, 0.2591, 0.3579, 0.2553, 0.3088, 0.3739, 0.2995, 0.3947, 0.2667, 0.3455, 0.2806, 0.3317, 0.3656, 0.2464, 0.3579, 0.2553, 0.3562, 0.2502, 0.2806, 0.3317, 0.2667, 0.3455, 0.2489, 0.2812, 0.2653, 0.2764, 0.3656, 0.2464, 0.3562, 0.2502, 0.3559, 0.2445, 0.2653, 0.2764, 0.2489, 0.2812, 0.2489, 0.2116, 0.2653, 0.2166, 0.3656, 0.2464, 0.3559, 0.2445, 0.3571, 0.2391, 0.2653, 0.2166, 0.2489, 0.2116, 0.2667, 0.1472, 0.2805, 0.1613, 0.3656, 0.2464, 0.3571, 0.2391, 0.3596, 0.2347, 0.2805, 0.1613, 0.2667, 0.1472, 0.2995, 0.09802, 0.3087, 0.1189, 0.3656, 0.2464, 0.3596, 0.2347, 0.363, 0.2322, 0.3087, 0.1189, 0.2995, 0.09802, 0.3424, 0.07138, 0.3456, 0.09596, 0.3656, 0.2464, 0.363, 0.2322, 0.3668, 0.2318, 0.3456, 0.09596, 0.3424, 0.07138, 0.3888, 0.07138, 0.3855, 0.09592, 0.363, 0.2322, 0.363, 0.2321, 0.3669, 0.2317, 0.3668, 0.2318, 0.363, 0.2321, 0.3623, 0.228, 0.3672, 0.2275, 0.3669, 0.2317, 0.3623, 0.228, 0.3608, 0.2187, 0.3682, 0.2181, 0.3672, 0.2275, 0.3608, 0.2187, 0.3456, 0.09596, 0.3855, 0.09592, 0.3682, 0.2181, 0.3596, 0.2347, 0.3596, 0.2347, 0.363, 0.2321, 0.363, 0.2322, 0.3596, 0.2347, 0.3579, 0.2313, 0.3623, 0.228, 0.363, 0.2321, 0.3579, 0.2313, 0.3541, 0.2235, 0.3608, 0.2187, 0.3623, 0.228, 0.3541, 0.2235, 0.3087, 0.1189, 0.3456, 0.09596, 0.3608, 0.2187, 0.3571, 0.2391, 0.357, 0.239, 0.3596, 0.2347, 0.3596, 0.2347, 0.357, 0.239, 0.3546, 0.2369, 0.3579, 0.2313, 0.3596, 0.2347, 0.3546, 0.2369, 0.3492, 0.2319, 0.3541, 0.2235, 0.3579, 0.2313, 0.3492, 0.2319, 0.2805, 0.1613, 0.3087, 0.1189, 0.3541, 0.2235, 0.3559, 0.2445, 0.3558, 0.2445, 0.357, 0.239, 0.3571, 0.2391, 0.3558, 0.2445, 0.353, 0.2439, 0.3546, 0.2369, 0.357, 0.239, 0.353, 0.2439, 0.3467, 0.2424, 0.3492, 0.2319, 0.3546, 0.2369, 0.3467, 0.2424, 0.2653, 0.2166, 0.2805, 0.1613, 0.3492, 0.2319, 0.3562, 0.2502, 0.3561, 0.2502, 0.3558, 0.2445, 0.3559, 0.2445, 0.3561, 0.2502, 0.3533, 0.2513, 0.353, 0.2439, 0.3558, 0.2445, 0.3533, 0.2513, 0.3472, 0.2535, 0.3467, 0.2424, 0.353, 0.2439, 0.3472, 0.2535, 0.2653, 0.2764, 0.2653, 0.2166, 0.3467, 0.2424, 0.3579, 0.2553, 0.3578, 0.2554, 0.3561, 0.2502, 0.3562, 0.2502, 0.3578, 0.2554, 0.3555, 0.258, 0.3533, 0.2513, 0.3561, 0.2502, 0.3555, 0.258, 0.3504, 0.2635, 0.3472, 0.2535, 0.3533, 0.2513, 0.3504, 0.2635, 0.2806, 0.3317, 0.2653, 0.2764, 0.3472, 0.2535, 0.3607, 0.2591, 0.3607, 0.2592, 0.3578, 0.2554, 0.3579, 0.2553, 0.3607, 0.2592, 0.3593, 0.2628, 0.3555, 0.258, 0.3578, 0.2554, 0.3593, 0.2628, 0.3559, 0.271, 0.3504, 0.2635, 0.3555, 0.258, 0.3559, 0.271, 0.3088, 0.3739, 0.2806, 0.3317, 0.3504, 0.2635, 0.3643, 0.2609, 0.3643, 0.261, 0.3607, 0.2592, 0.3607, 0.2591, 0.3643, 0.261, 0.364, 0.2652, 0.3593, 0.2628, 0.3607, 0.2592, 0.364, 0.2652, 0.3629, 0.2746, 0.3559, 0.271, 0.3593, 0.2628, 0.3629, 0.2746, 0.3457, 0.3968, 0.3088, 0.3739, 0.3559, 0.271, 0.3682, 0.2605, 0.3682, 0.2606, 0.3643, 0.261, 0.3643, 0.2609, 0.3682, 0.2606, 0.3689, 0.2647, 0.364, 0.2652, 0.3643, 0.261, 0.3689, 0.2647, 0.3704, 0.274, 0.3629, 0.2746, 0.364, 0.2652, 0.3704, 0.274, 0.3856, 0.3967, 0.3457, 0.3968, 0.3629, 0.2746, 0.3716, 0.258, 0.3716, 0.2581, 0.3682, 0.2606, 0.3682, 0.2605, 0.3716, 0.2581, 0.3733, 0.2614, 0.3689, 0.2647, 0.3682, 0.2606, 0.3733, 0.2614, 0.3771, 0.2692, 0.3704, 0.274, 0.3689, 0.2647, 0.3771, 0.2692, 0.4225, 0.3738, 0.3856, 0.3967, 0.3704, 0.274, 0.3741, 0.2537, 0.3741, 0.2537, 0.3716, 0.2581, 0.3716, 0.258, 0.3741, 0.2537, 0.3766, 0.2558, 0.3733, 0.2614, 0.3716, 0.2581, 0.3766, 0.2558, 0.382, 0.2609, 0.3771, 0.2692, 0.3733, 0.2614, 0.382, 0.2609, 0.4507, 0.3315, 0.4225, 0.3738, 0.3771, 0.2692, 0.3753, 0.2482, 0.3754, 0.2482, 0.3741, 0.2537, 0.3741, 0.2537, 0.3754, 0.2482, 0.3782, 0.2488, 0.3766, 0.2558, 0.3741, 0.2537, 0.3782, 0.2488, 0.3845, 0.2503, 0.382, 0.2609, 0.3766, 0.2558, 0.3845, 0.2503, 0.4659, 0.2762, 0.4507, 0.3315, 0.382, 0.2609, 0.375, 0.2425, 0.3751, 0.2425, 0.3754, 0.2482, 0.3753, 0.2482, 0.3751, 0.2425, 0.3778, 0.2414, 0.3782, 0.2488, 0.3754, 0.2482, 0.3778, 0.2414, 0.384, 0.2392, 0.3845, 0.2503, 0.3782, 0.2488, 0.384, 0.2392, 0.4659, 0.2163, 0.4659, 0.2762, 0.3845, 0.2503, 0.3733, 0.2374, 0.3734, 0.2373, 0.3751, 0.2425, 0.375, 0.2425, 0.3734, 0.2373, 0.3756, 0.2348, 0.3778, 0.2414, 0.3751, 0.2425, 0.3756, 0.2348, 0.3808, 0.2292, 0.384, 0.2392, 0.3778, 0.2414, 0.3808, 0.2292, 0.4506, 0.161, 0.4659, 0.2163, 0.384, 0.2392, 0.3705, 0.2336, 0.3705, 0.2335, 0.3734, 0.2373, 0.3733, 0.2374, 0.3705, 0.2335, 0.3719, 0.2299, 0.3756, 0.2348, 0.3734, 0.2373, 0.3719, 0.2299, 0.3753, 0.2218, 0.3808, 0.2292, 0.3756, 0.2348, 0.3753, 0.2218, 0.4223, 0.1188, 0.4506, 0.161, 0.3808, 0.2292, 0.3668, 0.2318, 0.3669, 0.2317, 0.3705, 0.2335, 0.3705, 0.2336, 0.3669, 0.2317, 0.3672, 0.2275, 0.3719, 0.2299, 0.3705, 0.2335, 0.3672, 0.2275, 0.3682, 0.2181, 0.3753, 0.2218, 0.3719, 0.2299, 0.3682, 0.2181, 0.3855, 0.09592, 0.4223, 0.1188, 0.3753, 0.2218])
me_cylinder.materials.append(mat_cup)
me_cylinder.use_remesh_preserve_volume = False
me_cylinder.use_remesh_preserve_attributes = False
me_cylinder.use_mirror_vertex_groups = False
me_cylinder.update()

# ---- objects
ob_light_blue_cup = bpy.data.objects.new('Light Blue Cup', me_cylinder_010)
ob_orange_cup = bpy.data.objects.new('Orange Cup', me_cylinder_009)
ob_light_green_cup = bpy.data.objects.new('Light Green Cup', me_cylinder_008)
ob_dark_green_cup = bpy.data.objects.new('Dark Green Cup', me_cylinder_007)
ob_e1_st5_em2_i2 = bpy.data.objects.new('E1_ST5_EM2_I2', me_cylinder_006)
ob_e1_st5_em2_i3 = bpy.data.objects.new('E1_ST5_EM2_I3', me_cylinder_005)
ob_e1_st5_em2_i4 = bpy.data.objects.new('E1_ST5_EM2_I4', me_cylinder_002)
ob_e1_st5_em2_i1 = bpy.data.objects.new('E1_ST5_EM2_I1', me_cylinder)

# ---- transforms, parenting, visibility, modifiers, constraints
ob_light_blue_cup.location = (0.04535, 0.09725, -1.897e-08)
ob_light_blue_cup.scale = (0.4, 0.4, 0.4)
ob_light_blue_cup.lineart.crease_threshold = 0.0
_m = ob_light_blue_cup.modifiers.new('Solidify', 'SOLIDIFY')
_m.thickness = 0.005
_m.nonmanifold_thickness_mode = 'FIXED'
_m.nonmanifold_merge_threshold = 0.0003
ob_orange_cup.location = (0.1552, 0.09844, -1.897e-08)
ob_orange_cup.scale = (0.4, 0.4, 0.4)
ob_orange_cup.lineart.crease_threshold = 0.0
_m = ob_orange_cup.modifiers.new('Solidify', 'SOLIDIFY')
_m.thickness = 0.005
_m.nonmanifold_thickness_mode = 'FIXED'
_m.nonmanifold_merge_threshold = 0.0003
ob_light_green_cup.location = (0.2633, 0.1012, -1.897e-08)
ob_light_green_cup.scale = (0.4, 0.4, 0.4)
ob_light_green_cup.lineart.crease_threshold = 0.0
_m = ob_light_green_cup.modifiers.new('Solidify', 'SOLIDIFY')
_m.thickness = 0.005
_m.nonmanifold_thickness_mode = 'FIXED'
_m.nonmanifold_merge_threshold = 0.0003
ob_dark_green_cup.location = (0.377, 0.09439, -1.897e-08)
ob_dark_green_cup.scale = (0.4, 0.4, 0.4)
ob_dark_green_cup.lineart.crease_threshold = 0.0
_m = ob_dark_green_cup.modifiers.new('Solidify', 'SOLIDIFY')
_m.thickness = 0.005
_m.nonmanifold_thickness_mode = 'FIXED'
_m.nonmanifold_merge_threshold = 0.0003
ob_e1_st5_em2_i2.location = (0.3219, 0.0005137, -1.897e-08)
ob_e1_st5_em2_i2.scale = (0.4, 0.4, 0.4)
ob_e1_st5_em2_i2.lineart.crease_threshold = 0.0
_m = ob_e1_st5_em2_i2.modifiers.new('Solidify', 'SOLIDIFY')
_m.thickness = 0.005
_m.nonmanifold_thickness_mode = 'FIXED'
_m.nonmanifold_merge_threshold = 0.0003
ob_e1_st5_em2_i3.location = (0.2178, 0.0005137, -1.897e-08)
ob_e1_st5_em2_i3.scale = (0.4, 0.4, 0.4)
ob_e1_st5_em2_i3.lineart.crease_threshold = 0.0
_m = ob_e1_st5_em2_i3.modifiers.new('Solidify', 'SOLIDIFY')
_m.thickness = 0.005
_m.nonmanifold_thickness_mode = 'FIXED'
_m.nonmanifold_merge_threshold = 0.0003
ob_e1_st5_em2_i4.location = (0.1121, 0.004483, -1.897e-08)
ob_e1_st5_em2_i4.scale = (0.4, 0.4, 0.4)
ob_e1_st5_em2_i4.lineart.crease_threshold = 0.0
_m = ob_e1_st5_em2_i4.modifiers.new('Solidify', 'SOLIDIFY')
_m.thickness = 0.005
_m.nonmanifold_thickness_mode = 'FIXED'
_m.nonmanifold_merge_threshold = 0.0003
ob_e1_st5_em2_i1.location = (0.005509, 0.0, 0.0)
ob_e1_st5_em2_i1.scale = (0.4, 0.4, 0.4)
ob_e1_st5_em2_i1.lineart.crease_threshold = 0.0
_m = ob_e1_st5_em2_i1.modifiers.new('Solidify', 'SOLIDIFY')
_m.thickness = 0.005
_m.nonmanifold_thickness_mode = 'FIXED'
_m.nonmanifold_merge_threshold = 0.0003

# ---- collection membership
col_collection_1.objects.link(ob_light_blue_cup)
col_collection_1.objects.link(ob_orange_cup)
col_collection_1.objects.link(ob_light_green_cup)
col_collection_1.objects.link(ob_dark_green_cup)
col_collection_1.objects.link(ob_e1_st5_em2_i2)
col_collection_1.objects.link(ob_e1_st5_em2_i3)
col_collection_1.objects.link(ob_e1_st5_em2_i4)
col_collection_1.objects.link(ob_e1_st5_em2_i1)

# ---- scene / render settings (as saved in the file)
scene.frame_start = 1; scene.frame_end = 80; scene.frame_set(77)
scene.render.engine = 'CYCLES'
scene.render.resolution_percentage = 50
scene.render.dither_intensity = 0.0
scene.cycles.use_denoising = False
scene.cycles.samples = 10
scene.cycles.sampling_pattern = 'TABULATED_SOBOL'
scene.cycles.light_sampling_threshold = 0.0
scene.cycles.use_adaptive_sampling = False
scene.cycles.use_light_tree = False
scene.cycles.blur_glossy = 0.0
scene.cycles.pixel_filter_type = 'GAUSSIAN'
scene.cycles.sample_clamp_indirect = 0.0
scene.view_settings.view_transform = 'Standard'
bpy.context.view_layer.update()

# ---- added for rendering (the .blend has no active camera and no usable light): camera, sun
cam_auto = bpy.data.cameras.new('AutoCamera')
cam_auto.lens = 50.0
cam_auto.sensor_width = 36.0
cam_auto.clip_end = 1000.0
ob_auto_camera = bpy.data.objects.new('AutoCamera', cam_auto)
scene.collection.objects.link(ob_auto_camera)
ob_auto_camera.location = (0.647796, -0.497247, 0.364355)
ob_auto_camera.rotation_euler = (1.09748, -7.21219e-08, 0.694738)
scene.camera = ob_auto_camera
light_auto_sun = bpy.data.lights.new('AutoSun', 'SUN')
light_auto_sun.energy = 3.0
light_auto_sun.angle = 0.0523599
ob_auto_sun = bpy.data.objects.new('AutoSun', light_auto_sun)
scene.collection.objects.link(ob_auto_sun)
ob_auto_sun.rotation_euler = (0.872665, 0.174533, 0.523599)
bpy.context.view_layer.update()
